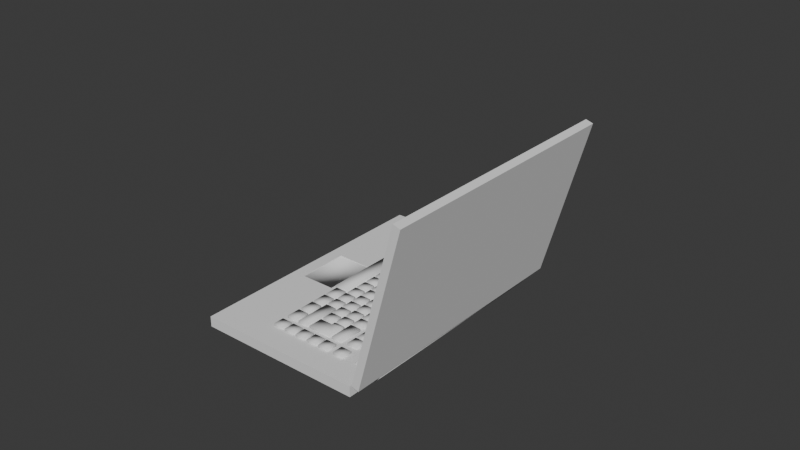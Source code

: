 # Source: laptop1.blend  (saved by Blender 4.0.36; exported with 4.5.12 LTS)
import bpy
from mathutils import Matrix  # noqa: F401  (used for matrix-valued properties, if any)

bpy.ops.wm.read_factory_settings(use_empty=True)
scene = bpy.context.scene
scene.name = 'Scene'

# ---- collections
col_collection = bpy.data.collections.new('Collection'); scene.collection.children.link(col_collection)

# ---- world
world_world = bpy.data.worlds.new('World'); scene.world = world_world
world_world.use_nodes = True; world_world.node_tree.nodes.clear()
_N = world_world.node_tree.nodes; _L = world_world.node_tree.links
n0 = _N.new('ShaderNodeOutputWorld'); n0.name = 'World Output'; n0.location = (300, 300)
n1 = _N.new('ShaderNodeBackground'); n1.name = 'Background'; n1.location = (10, 300)
n1.inputs[0].default_value = (0.05088, 0.05088, 0.05088, 1.0)
_L.new(n1.outputs[0], n0.inputs[0])
n0.is_active_output = True
world_world.color = (0.05088, 0.05088, 0.05088)
world_world.use_sun_shadow = False
world_world.sun_shadow_jitter_overblur = 0.0

# ---- meshes
me_plane_031 = bpy.data.meshes.new('Plane.031')
me_plane_031.from_pydata([(0.4436, -1.024, -0.2888), (1.032, 0.4246, -0.2888), (-0.475, -0.6507, -0.2888), (0.1132, 0.7977, -0.2888), (0.4436, -1.024, -0.2271), (1.032, 0.4246, -0.2271), (-0.475, -0.6507, -0.2271), (0.1132, 0.7977, -0.2271), (-0.728, -0.548, 0.7363), (-0.1398, 0.9004, 0.7363), (-0.4865, -0.6461, -0.2203), (0.1018, 0.8023, -0.2203), (-0.768, -0.5318, 0.7233), (-0.1797, 0.9166, 0.7233), (-0.5264, -0.6298, -0.2333), (0.06179, 0.8186, -0.2333), (0.1546, -0.9064, -0.2271), (0.7428, 0.542, -0.2271), (0.5292, 0.01598, -0.2271), (0.8182, -0.1014, -0.2271), (0.6572, -0.4978, -0.2271), (0.3682, -0.3804, -0.2271), (0.4128, -0.3341, -0.2271), (0.5289, -0.04835, -0.2271), (0.7258, -0.1283, -0.2271), (0.6097, -0.4141, -0.2271), (0.4128, -0.3341, -0.2323), (0.5289, -0.04835, -0.2323), (0.7258, -0.1283, -0.2323), (0.6097, -0.4141, -0.2323), (-0.4295, -0.489, -0.2085), (0.03306, 0.65, -0.2085), (-0.4645, -0.4748, -0.2259), (-0.001916, 0.6642, -0.2259), (-0.4179, -0.4937, -0.2358), (0.0447, 0.6453, -0.2358), (-0.4529, -0.4795, -0.2532), (0.009722, 0.6595, -0.2532), (-0.4128, -0.4958, -0.2421), (0.04982, 0.6432, -0.2421), (-0.4288, -0.4893, -0.2799), (0.03374, 0.6497, -0.2799), (-0.3934, -0.5036, -0.2455), (0.06917, 0.6353, -0.2455), (-0.3904, -0.5049, -0.2869), (0.07219, 0.6341, -0.2869), (-0.1314, 0.8617, 0.6517), (-0.695, -0.5261, 0.6517), (0.06811, 0.7807, -0.1337), (-0.4955, -0.6071, -0.1337), (0.07374, 0.2121, -0.2598), (-0.02922, -0.04142, -0.2598), (-0.004398, 0.0197, -0.2598), (0.05672, -0.005122, -0.2598), (0.0319, -0.06624, -0.2598), (0.1641, 0.2593, -0.2598), (0.1889, 0.3205, -0.2598), (0.1278, 0.3453, -0.2598), (0.103, 0.2842, -0.2598), (0.2182, 0.3925, -0.2598), (0.1934, 0.3314, -0.2598), (0.1323, 0.3562, -0.2598), (0.1571, 0.4173, -0.2598), (0.2227, 0.4035, -0.2598), (0.2475, 0.4646, -0.2598), (0.2269, 0.5892, -0.2598), (0.2021, 0.5281, -0.2598), (0.288, 0.5644, -0.2598), (0.1615, 0.4283, -0.2598), (0.1864, 0.4894, -0.2598), (0.2632, 0.5033, -0.2598), (-0.03367, -0.05237, -0.2598), (-0.05849, -0.1135, -0.2598), (0.002627, -0.1383, -0.2598), (5.102e-05, 0.03065, -0.2598), (0.02487, 0.09177, -0.2598), (0.09044, 0.0779, -0.2598), (0.1153, 0.139, -0.2598), (0.09856, 0.2732, -0.2598), (0.1597, 0.2484, -0.2598), (0.1349, 0.1873, -0.2598), (0.08599, 0.06695, -0.2598), (0.06117, 0.005832, -0.2598), (-0.1874, -0.6062, -0.2598), (-0.1626, -0.5451, -0.2598), (0.02932, 0.1027, -0.2598), (0.05414, 0.1638, -0.2598), (-0.2485, -0.5814, -0.2598), (-0.2237, -0.5203, -0.2598), (-0.1659, -0.3779, -0.2598), (-0.1907, -0.4391, -0.2598), (-0.1048, -0.4028, -0.2598), (-0.1296, -0.4639, -0.2598), (-0.1003, -0.3918, -0.2598), (-0.07551, -0.3307, -0.2598), (-0.1366, -0.3059, -0.2598), (-0.1614, -0.367, -0.2598), (-0.04624, -0.2586, -0.2598), (-0.07106, -0.3197, -0.2598), (-0.1322, -0.2949, -0.2598), (-0.1074, -0.2338, -0.2598), (-0.04179, -0.2477, -0.2598), (-0.01697, -0.1866, -0.2598), (0.02745, -0.07719, -0.2598), (-0.1029, -0.2229, -0.2598), (-0.07809, -0.1617, -0.2598), (-0.06815, -0.5834, -0.2598), (-0.1541, -0.6197, -0.2598), (-0.1293, -0.5586, -0.2598), (0.07883, -0.4322, -0.2598), (-0.04146, -0.3424, -0.2598), (-0.06628, -0.4035, -0.2598), (0.01966, -0.3672, -0.2598), (-0.09297, -0.6446, -0.2598), (-0.0637, -0.5725, -0.2598), (-0.03888, -0.5114, -0.2598), (-0.1, -0.4866, -0.2598), (-0.1248, -0.5477, -0.2598), (-0.009614, -0.4393, -0.2598), (-0.03443, -0.5004, -0.2598), (-0.09555, -0.4756, -0.2598), (-0.07073, -0.4145, -0.2598), (-0.005165, -0.4284, -0.2598), (-0.03638, -0.5405, -0.2598), (-0.01156, -0.4794, -0.2598), (0.0241, -0.3563, -0.2598), (0.04893, -0.2952, -0.2598), (-0.01219, -0.2703, -0.2598), (-0.03701, -0.3315, -0.2598), (0.0782, -0.2231, -0.2598), (0.05337, -0.2842, -0.2598), (-0.007741, -0.2594, -0.2598), (0.01708, -0.1983, -0.2598), (0.08264, -0.2121, -0.2598), (0.04956, -0.5043, -0.2598), (0.02473, -0.5654, -0.2598), (-0.01954, -0.6744, -0.2598), (0.1081, -0.3601, -0.2598), (0.02216, -0.3964, -0.2598), (0.04698, -0.3353, -0.2598), (0.1705, 0.004064, -0.2598), (0.1075, -0.151, -0.2598), (0.02153, -0.1873, -0.2598), (0.04635, -0.1262, -0.2598), (0.1342, 0.09, -0.2598), (0.1093, 0.02889, -0.2598), (0.1953, 0.06518, -0.2598), (0.1119, -0.1401, -0.2598), (0.1367, -0.07896, -0.2598), (0.07562, -0.05414, -0.2598), (0.0508, -0.1153, -0.2598), (0.166, -0.00689, -0.2598), (0.1412, -0.06801, -0.2598), (0.08007, -0.04318, -0.2598), (0.1049, 0.01793, -0.2598), (-0.04083, -0.5515, -0.2598), (-0.08066, -0.6496, -0.2598), (0.02029, -0.5763, -0.2598), (0.1997, 0.07613, -0.2598), (0.2245, 0.1372, -0.2598), (0.1634, 0.1621, -0.2598), (0.1386, 0.101, -0.2598), (0.2538, 0.2093, -0.2598), (0.229, 0.1482, -0.2598), (0.1679, 0.173, -0.2598), (0.1927, 0.2341, -0.2598), (0.2583, 0.2203, -0.2598), (0.2831, 0.2814, -0.2598), (0.1971, 0.2451, -0.2598), (0.222, 0.3062, -0.2598), (0.054, -0.4933, -0.2598), (-0.007111, -0.4685, -0.2598), (0.01771, -0.4074, -0.2598), (0.08327, -0.4212, -0.2598), (0.1125, -0.3492, -0.2598), (0.1374, -0.288, -0.2598), (0.07625, -0.2632, -0.2598), (0.05143, -0.3243, -0.2598), (0.1666, -0.216, -0.2598), (0.1418, -0.2771, -0.2598), (0.0807, -0.2523, -0.2598), (0.1055, -0.1912, -0.2598), (0.1711, -0.205, -0.2598), (0.2589, 0.01119, -0.2598), (0.1959, -0.1439, -0.2598), (0.11, -0.1802, -0.2598), (0.1348, -0.1191, -0.2598), (0.2226, 0.09713, -0.2598), (0.1978, 0.03601, -0.2598), (0.2837, 0.07231, -0.2598), (0.2004, -0.1329, -0.2598), (0.2252, -0.07183, -0.2598), (0.1641, -0.04701, -0.2598), (0.1392, -0.1081, -0.2598), (0.2544, 0.0002376, -0.2598), (0.2296, -0.06088, -0.2598), (0.1685, -0.03606, -0.2598), (0.1933, 0.02506, -0.2598), (0.2882, 0.08326, -0.2598), (0.313, 0.1444, -0.2598), (0.2519, 0.1692, -0.2598), (0.227, 0.1081, -0.2598), (0.3423, 0.2164, -0.2598), (0.3174, 0.1553, -0.2598), (0.2563, 0.1802, -0.2598), (0.2811, 0.2413, -0.2598), (0.3467, 0.2274, -0.2598), (0.2856, 0.2522, -0.2598), (0.3104, 0.3133, -0.2598), (0.1587, -0.446, -0.2598), (0.04345, -0.5544, -0.2598), (0.06827, -0.4933, -0.2598), (0.1294, -0.5181, -0.2598), (0.1046, -0.5792, -0.2598), (0.05381, -0.7042, -0.2598), (0.1879, -0.3739, -0.2598), (0.102, -0.4102, -0.2598), (0.1268, -0.3491, -0.2598), (0.039, -0.5653, -0.2598), (-0.007309, -0.6794, -0.2598), (0.1001, -0.5901, -0.2598), (0.491, 0.3724, -0.2598), (0.4578, 0.2905, -0.2598), (0.3233, 0.3451, -0.2598), (0.3566, 0.427, -0.2598), (0.3149, 0.3243, -0.2598), (0.3844, 0.3203, -0.2598), (0.4177, 0.4022, -0.2598), (0.376, 0.2995, -0.2598), (0.1338, -0.5071, -0.2598), (0.07272, -0.4823, -0.2598), (0.09754, -0.4212, -0.2598), (0.1631, -0.435, -0.2598), (0.1924, -0.363, -0.2598), (0.2172, -0.3019, -0.2598), (0.1561, -0.277, -0.2598), (0.1313, -0.3382, -0.2598), (0.2465, -0.2298, -0.2598), (0.2216, -0.2909, -0.2598), (0.1605, -0.2661, -0.2598), (0.1854, -0.205, -0.2598), (0.2509, -0.2188, -0.2598), (0.3387, -0.002631, -0.2598), (0.2757, -0.1577, -0.2598), (0.1898, -0.194, -0.2598), (0.2146, -0.1329, -0.2598), (0.3024, 0.08331, -0.2598), (0.2776, 0.02219, -0.2598), (0.3635, 0.05848, -0.2598), (0.2802, -0.1468, -0.2598), (0.305, -0.08565, -0.2598), (0.2439, -0.06083, -0.2598), (0.2191, -0.1219, -0.2598), (0.3343, -0.01359, -0.2598), (0.3095, -0.0747, -0.2598), (0.2483, -0.04988, -0.2598), (0.2732, 0.01124, -0.2598), (0.368, 0.06944, -0.2598), (0.3928, 0.1306, -0.2598), (0.3317, 0.1554, -0.2598), (0.3069, 0.09426, -0.2598), (0.4221, 0.2026, -0.2598), (0.3973, 0.1415, -0.2598), (0.3361, 0.1663, -0.2598), (0.361, 0.2274, -0.2598), (0.4265, 0.2136, -0.2598), (0.4514, 0.2747, -0.2598), (0.3654, 0.2384, -0.2598), (0.3902, 0.2995, -0.2598), (0.2443, -0.4455, -0.2598), (0.1291, -0.5539, -0.2598), (0.1539, -0.4928, -0.2598), (0.215, -0.5176, -0.2598), (0.1902, -0.5787, -0.2598), (0.1271, -0.734, -0.2598), (0.2735, -0.3735, -0.2598), (0.1876, -0.4098, -0.2598), (0.2124, -0.3486, -0.2598), (0.1246, -0.5649, -0.2598), (0.06601, -0.7091, -0.2598), (0.1857, -0.5897, -0.2598), (0.2194, -0.5066, -0.2598), (0.1583, -0.4818, -0.2598), (0.1831, -0.4207, -0.2598), (0.2487, -0.4346, -0.2598), (0.278, -0.3625, -0.2598), (0.3028, -0.3014, -0.2598), (0.2417, -0.2766, -0.2598), (0.2169, -0.3377, -0.2598), (0.3321, -0.2293, -0.2598), (0.3073, -0.2904, -0.2598), (0.2461, -0.2656, -0.2598), (0.271, -0.2045, -0.2598), (0.3365, -0.2184, -0.2598), (0.4243, -0.00216, -0.2598), (0.3613, -0.1573, -0.2598), (0.2754, -0.1935, -0.2598), (0.3002, -0.1324, -0.2598), (0.388, 0.08378, -0.2598), (0.3632, 0.02266, -0.2598), (0.4492, 0.05896, -0.2598), (0.3658, -0.1463, -0.2598), (0.3906, -0.08518, -0.2598), (0.3295, -0.06036, -0.2598), (0.3047, -0.1215, -0.2598), (0.4199, -0.01311, -0.2598), (0.3951, -0.07423, -0.2598), (0.3339, -0.04941, -0.2598), (0.3588, 0.01171, -0.2598), (0.4536, 0.06991, -0.2598), (0.4784, 0.131, -0.2598), (0.4173, 0.1558, -0.2598), (0.3925, 0.09473, -0.2598), (0.5643, 0.3425, -0.2598), (0.4829, 0.142, -0.2598), (0.4218, 0.1668, -0.2598), (0.5032, 0.3673, -0.2598), (0.3715, 0.2885, -0.2598), (0.3441, 0.4319, -0.2598), (0.2886, 0.2953, -0.2598), (0.2275, 0.3201, -0.2598), (0.283, 0.4567, -0.2598), (0.4683, 0.4912, -0.2598), (0.3212, 0.5509, -0.2598), (0.2964, 0.4898, -0.2598), (0.3823, 0.5261, -0.2598), (0.3575, 0.465, -0.2598), (0.5418, 0.4613, -0.2598), (0.517, 0.4002, -0.2598), (0.6029, 0.4365, -0.2598), (0.5781, 0.3754, -0.2598), (0.4683, 0.4912, -0.2134), (0.3948, 0.521, -0.2598), (0.4559, 0.4962, -0.2598), (0.2685, -0.5962, -0.2598), (0.1758, -0.6492, -0.2598), (0.2074, -0.5714, -0.2598), (0.2369, -0.674, -0.2598), (0.2004, -0.7637, -0.2598), (0.1709, -0.6612, -0.2598), (0.1393, -0.7389, -0.2598), (0.232, -0.686, -0.2598), (0.3052, -0.5058, -0.2598), (0.2125, -0.5587, -0.2598), (0.2441, -0.481, -0.2598), (0.2736, -0.5836, -0.2598), (0.5089, -0.0611, -0.2598), (0.2487, -0.4696, -0.2598), (0.428, -0.02823, -0.2598), (0.3296, -0.5025, -0.2598), (0.5621, 0.1268, -0.2598), (0.4694, 0.07389, -0.2598), (0.501, 0.1516, -0.2598), (0.5306, 0.04907, -0.2598), (0.4941, -0.04069, -0.2598), (0.4646, 0.06189, -0.2598), (0.433, -0.01587, -0.2598), (0.5257, 0.03707, -0.2598), (0.5989, 0.2172, -0.2598), (0.5062, 0.1643, -0.2598), (0.5377, 0.2421, -0.2598), (0.5673, 0.1395, -0.2598), (0.6376, 0.3127, -0.2598), (0.5444, 0.2586, -0.2598), (0.5765, 0.3375, -0.2598), (0.6055, 0.2337, -0.2598), (0.5046, 0.4052, -0.2134), (0.5418, 0.4613, -0.2134), (0.517, 0.4002, -0.2134), (0.6029, 0.4365, -0.2134), (0.5781, 0.3754, -0.2134), (0.5294, 0.4663, -0.2134), (0.6146, 0.4297, -0.2598), (0.5898, 0.3686, -0.2598), (0.6758, 0.4049, -0.2598), (0.6509, 0.3438, -0.2598), (0.4435, 0.4301, -0.2134), (0.07374, 0.2121, -0.2134), (-0.02922, -0.04142, -0.2134), (-0.004398, 0.0197, -0.2134), (0.05672, -0.005122, -0.2134), (0.0319, -0.06624, -0.2134), (0.1641, 0.2593, -0.2134), (0.1889, 0.3205, -0.2134), (0.1278, 0.3453, -0.2134), (0.103, 0.2842, -0.2134), (0.2182, 0.3925, -0.2134), (0.1934, 0.3314, -0.2134), (0.1323, 0.3562, -0.2134), (0.1571, 0.4173, -0.2134), (0.2227, 0.4035, -0.2134), (0.2475, 0.4646, -0.2134), (0.2269, 0.5892, -0.2134), (0.2021, 0.5281, -0.2134), (0.288, 0.5644, -0.2134), (0.1615, 0.4283, -0.2134), (0.1864, 0.4894, -0.2134), (0.2632, 0.5033, -0.2134), (-0.03367, -0.05237, -0.2134), (-0.05849, -0.1135, -0.2134), (0.002627, -0.1383, -0.2134), (5.102e-05, 0.03065, -0.2134), (0.02487, 0.09177, -0.2134), (0.09044, 0.0779, -0.2134), (0.1153, 0.139, -0.2134), (0.09856, 0.2732, -0.2134), (0.1597, 0.2484, -0.2134), (0.1349, 0.1873, -0.2134), (0.08599, 0.06695, -0.2134), (0.06117, 0.005832, -0.2134), (-0.1874, -0.6062, -0.2134), (-0.1626, -0.5451, -0.2134), (0.02932, 0.1027, -0.2134), (0.05414, 0.1638, -0.2134), (-0.2485, -0.5814, -0.2134), (-0.2237, -0.5203, -0.2134), (-0.1659, -0.3779, -0.2134), (-0.1907, -0.4391, -0.2134), (-0.1048, -0.4028, -0.2134), (-0.1296, -0.4639, -0.2134), (-0.1003, -0.3918, -0.2134), (-0.07551, -0.3307, -0.2134), (-0.1366, -0.3059, -0.2134), (-0.1614, -0.367, -0.2134), (-0.04624, -0.2586, -0.2134), (-0.07106, -0.3197, -0.2134), (-0.1322, -0.2949, -0.2134), (-0.1074, -0.2338, -0.2134), (-0.04179, -0.2477, -0.2134), (-0.01697, -0.1866, -0.2134), (0.02745, -0.07719, -0.2134), (-0.1029, -0.2229, -0.2134), (-0.07809, -0.1617, -0.2134), (-0.06815, -0.5834, -0.2134), (-0.1541, -0.6197, -0.2134), (-0.1293, -0.5586, -0.2134), (0.07883, -0.4322, -0.2134), (-0.04146, -0.3424, -0.2134), (-0.06628, -0.4035, -0.2134), (0.01966, -0.3672, -0.2134), (-0.09297, -0.6446, -0.2134), (-0.0637, -0.5725, -0.2134), (-0.03888, -0.5114, -0.2134), (-0.1, -0.4866, -0.2134), (-0.1248, -0.5477, -0.2134), (-0.009614, -0.4393, -0.2134), (-0.03443, -0.5004, -0.2134), (-0.09555, -0.4756, -0.2134), (-0.07073, -0.4145, -0.2134), (-0.005165, -0.4284, -0.2134), (-0.03638, -0.5405, -0.2134), (-0.01156, -0.4794, -0.2134), (0.0241, -0.3563, -0.2134), (0.04893, -0.2952, -0.2134), (-0.01219, -0.2703, -0.2134), (-0.03701, -0.3315, -0.2134), (0.0782, -0.2231, -0.2134), (0.05337, -0.2842, -0.2134), (-0.007741, -0.2594, -0.2134), (0.01708, -0.1983, -0.2134), (0.08264, -0.2121, -0.2134), (0.04956, -0.5043, -0.2134), (0.02473, -0.5654, -0.2134), (-0.01954, -0.6744, -0.2134), (0.1081, -0.3601, -0.2134), (0.02216, -0.3964, -0.2134), (0.04698, -0.3353, -0.2134), (0.1705, 0.004064, -0.2134), (0.1075, -0.151, -0.2134), (0.02153, -0.1873, -0.2134), (0.04635, -0.1262, -0.2134), (0.1342, 0.09, -0.2134), (0.1093, 0.02889, -0.2134), (0.1953, 0.06518, -0.2134), (0.1119, -0.1401, -0.2134), (0.1367, -0.07896, -0.2134), (0.07562, -0.05414, -0.2134), (0.0508, -0.1153, -0.2134), (0.166, -0.00689, -0.2134), (0.1412, -0.06801, -0.2134), (0.08007, -0.04318, -0.2134), (0.1049, 0.01793, -0.2134), (-0.04083, -0.5515, -0.2134), (-0.08066, -0.6496, -0.2134), (0.02029, -0.5763, -0.2134), (0.1997, 0.07613, -0.2134), (0.2245, 0.1372, -0.2134), (0.1634, 0.1621, -0.2134), (0.1386, 0.101, -0.2134), (0.2538, 0.2093, -0.2134), (0.229, 0.1482, -0.2134), (0.1679, 0.173, -0.2134), (0.1927, 0.2341, -0.2134), (0.2583, 0.2203, -0.2134), (0.2831, 0.2814, -0.2134), (0.1971, 0.2451, -0.2134), (0.222, 0.3062, -0.2134), (0.054, -0.4933, -0.2134), (-0.007111, -0.4685, -0.2134), (0.01771, -0.4074, -0.2134), (0.08327, -0.4212, -0.2134), (0.1125, -0.3492, -0.2134), (0.1374, -0.288, -0.2134), (0.07625, -0.2632, -0.2134), (0.05143, -0.3243, -0.2134), (0.1666, -0.216, -0.2134), (0.1418, -0.2771, -0.2134), (0.0807, -0.2523, -0.2134), (0.1055, -0.1912, -0.2134), (0.1711, -0.205, -0.2134), (0.2589, 0.01119, -0.2134), (0.1959, -0.1439, -0.2134), (0.11, -0.1802, -0.2134), (0.1348, -0.1191, -0.2134), (0.2226, 0.09713, -0.2134), (0.1978, 0.03601, -0.2134), (0.2837, 0.07231, -0.2134), (0.2004, -0.1329, -0.2134), (0.2252, -0.07183, -0.2134), (0.1641, -0.04701, -0.2134), (0.1392, -0.1081, -0.2134), (0.2544, 0.0002376, -0.2134), (0.2296, -0.06088, -0.2134), (0.1685, -0.03606, -0.2134), (0.1933, 0.02506, -0.2134), (0.2882, 0.08326, -0.2134), (0.313, 0.1444, -0.2134), (0.2519, 0.1692, -0.2134), (0.227, 0.1081, -0.2134), (0.3423, 0.2164, -0.2134), (0.3174, 0.1553, -0.2134), (0.2563, 0.1802, -0.2134), (0.2811, 0.2413, -0.2134), (0.3467, 0.2274, -0.2134), (0.2856, 0.2522, -0.2134), (0.3104, 0.3133, -0.2134), (0.1587, -0.446, -0.2134), (0.04345, -0.5544, -0.2134), (0.06827, -0.4933, -0.2134), (0.1294, -0.5181, -0.2134), (0.1046, -0.5792, -0.2134), (0.05381, -0.7042, -0.2134), (0.1879, -0.3739, -0.2134), (0.102, -0.4102, -0.2134), (0.1268, -0.3491, -0.2134), (0.039, -0.5653, -0.2134), (-0.007309, -0.6794, -0.2134), (0.1001, -0.5901, -0.2134), (0.491, 0.3724, -0.2134), (0.4578, 0.2905, -0.2134), (0.3233, 0.3451, -0.2134), (0.3566, 0.427, -0.2134), (0.3149, 0.3243, -0.2134), (0.3844, 0.3203, -0.2134), (0.4177, 0.4022, -0.2134), (0.376, 0.2995, -0.2134), (0.1338, -0.5071, -0.2134), (0.07272, -0.4823, -0.2134), (0.09754, -0.4212, -0.2134), (0.1631, -0.435, -0.2134), (0.1924, -0.363, -0.2134), (0.2172, -0.3019, -0.2134), (0.1561, -0.277, -0.2134), (0.1313, -0.3382, -0.2134), (0.2465, -0.2298, -0.2134), (0.2216, -0.2909, -0.2134), (0.1605, -0.2661, -0.2134), (0.1854, -0.205, -0.2134), (0.2509, -0.2188, -0.2134), (0.3387, -0.002631, -0.2134), (0.2757, -0.1577, -0.2134), (0.1898, -0.194, -0.2134), (0.2146, -0.1329, -0.2134), (0.3024, 0.08331, -0.2134), (0.2776, 0.02219, -0.2134), (0.3635, 0.05848, -0.2134), (0.2802, -0.1468, -0.2134), (0.305, -0.08565, -0.2134), (0.2439, -0.06083, -0.2134), (0.2191, -0.1219, -0.2134), (0.3343, -0.01359, -0.2134), (0.3095, -0.0747, -0.2134), (0.2483, -0.04988, -0.2134), (0.2732, 0.01124, -0.2134), (0.368, 0.06944, -0.2134), (0.3928, 0.1306, -0.2134), (0.3317, 0.1554, -0.2134), (0.3069, 0.09426, -0.2134), (0.4221, 0.2026, -0.2134), (0.3973, 0.1415, -0.2134), (0.3361, 0.1663, -0.2134), (0.361, 0.2274, -0.2134), (0.4265, 0.2136, -0.2134), (0.4514, 0.2747, -0.2134), (0.3654, 0.2384, -0.2134), (0.3902, 0.2995, -0.2134), (0.2443, -0.4455, -0.2134), (0.1291, -0.5539, -0.2134), (0.1539, -0.4928, -0.2134), (0.215, -0.5176, -0.2134), (0.1902, -0.5787, -0.2134), (0.1271, -0.734, -0.2134), (0.2735, -0.3735, -0.2134), (0.1876, -0.4098, -0.2134), (0.2124, -0.3486, -0.2134), (0.1246, -0.5649, -0.2134), (0.06601, -0.7091, -0.2134), (0.1857, -0.5897, -0.2134), (0.2194, -0.5066, -0.2134), (0.1583, -0.4818, -0.2134), (0.1831, -0.4207, -0.2134), (0.2487, -0.4346, -0.2134), (0.278, -0.3625, -0.2134), (0.3028, -0.3014, -0.2134), (0.2417, -0.2766, -0.2134), (0.2169, -0.3377, -0.2134), (0.3321, -0.2293, -0.2134), (0.3073, -0.2904, -0.2134), (0.2461, -0.2656, -0.2134), (0.271, -0.2045, -0.2134), (0.3365, -0.2184, -0.2134), (0.4243, -0.00216, -0.2134), (0.3613, -0.1573, -0.2134), (0.2754, -0.1935, -0.2134), (0.3002, -0.1324, -0.2134), (0.388, 0.08378, -0.2134), (0.3632, 0.02266, -0.2134), (0.4492, 0.05896, -0.2134), (0.3658, -0.1463, -0.2134), (0.3906, -0.08518, -0.2134), (0.3295, -0.06036, -0.2134), (0.3047, -0.1215, -0.2134), (0.4199, -0.01311, -0.2134), (0.3951, -0.07423, -0.2134), (0.3339, -0.04941, -0.2134), (0.3588, 0.01171, -0.2134), (0.4536, 0.06991, -0.2134), (0.4784, 0.131, -0.2134), (0.4173, 0.1558, -0.2134), (0.3925, 0.09473, -0.2134), (0.5643, 0.3425, -0.2134), (0.4829, 0.142, -0.2134), (0.4218, 0.1668, -0.2134), (0.5032, 0.3673, -0.2134), (0.3715, 0.2885, -0.2134), (0.3441, 0.4319, -0.2134), (0.2886, 0.2953, -0.2134), (0.2275, 0.3201, -0.2134), (0.283, 0.4567, -0.2134), (0.5046, 0.4052, -0.2598), (0.5294, 0.4663, -0.2598), (0.3212, 0.5509, -0.2134), (0.2964, 0.4898, -0.2134), (0.3823, 0.5261, -0.2134), (0.3575, 0.465, -0.2134), (0.4435, 0.4301, -0.2598), (0.3948, 0.521, -0.2134), (0.3699, 0.4599, -0.2134), (0.4559, 0.4962, -0.2134), (0.4311, 0.4351, -0.2134), (0.2685, -0.5962, -0.2134), (0.1758, -0.6492, -0.2134), (0.2074, -0.5714, -0.2134), (0.2369, -0.674, -0.2134), (0.2004, -0.7637, -0.2134), (0.1709, -0.6612, -0.2134), (0.1393, -0.7389, -0.2134), (0.232, -0.686, -0.2134), (0.3052, -0.5058, -0.2134), (0.2125, -0.5587, -0.2134), (0.2441, -0.481, -0.2134), (0.2736, -0.5836, -0.2134), (0.5089, -0.0611, -0.2134), (0.2487, -0.4696, -0.2134), (0.428, -0.02823, -0.2134), (0.3296, -0.5025, -0.2134), (0.5621, 0.1268, -0.2134), (0.4694, 0.07389, -0.2134), (0.501, 0.1516, -0.2134), (0.5306, 0.04907, -0.2134), (0.4941, -0.04069, -0.2134), (0.4646, 0.06189, -0.2134), (0.433, -0.01587, -0.2134), (0.5257, 0.03707, -0.2134), (0.5989, 0.2172, -0.2134), (0.5062, 0.1643, -0.2134), (0.5377, 0.2421, -0.2134), (0.5673, 0.1395, -0.2134), (0.6376, 0.3127, -0.2134), (0.5444, 0.2586, -0.2134), (0.5765, 0.3375, -0.2134), (0.6055, 0.2337, -0.2134), (0.4311, 0.4351, -0.2598), (0.3699, 0.4599, -0.2598), (0.6146, 0.4297, -0.2134), (0.5898, 0.3686, -0.2134), (0.6758, 0.4049, -0.2134), (0.6509, 0.3438, -0.2134), (0.1025, 0.6193, -0.2409), (0.1272, 0.6297, -0.2409), (0.12, 0.6122, -0.2598), (0.09193, 0.5932, -0.2409), (0.1095, 0.5861, -0.2598), (0.1023, 0.5686, -0.2409), (0.1532, 0.6191, -0.2409), (0.1636, 0.5945, -0.2409), (0.1461, 0.6016, -0.2598), (0.153, 0.5684, -0.2409), (0.1284, 0.558, -0.2409), (0.1355, 0.5755, -0.2598), (0.1025, 0.6193, -0.2323), (0.12, 0.6122, -0.2134), (0.1272, 0.6297, -0.2323), (0.09193, 0.5932, -0.2323), (0.1023, 0.5686, -0.2323), (0.1095, 0.5861, -0.2134), (0.1532, 0.6191, -0.2323), (0.1461, 0.6016, -0.2134), (0.1636, 0.5945, -0.2323), (0.153, 0.5684, -0.2323), (0.1355, 0.5755, -0.2134), (0.1284, 0.558, -0.2323)], [], [(1, 0, 2, 3), (5, 17, 18, 19), (2, 6, 7, 3), (0, 4, 16, 6, 2), (1, 5, 19, 20, 4, 0), (3, 7, 17, 5, 1), (9, 46, 48, 11), (13, 15, 14, 12), (10, 14, 15, 11), (8, 12, 14, 10), (9, 13, 12, 8), (11, 15, 13, 9), (17, 7, 6, 16, 21, 18), (20, 25, 22, 21), (21, 16, 4, 20), (23, 27, 28, 24), (19, 24, 25, 20), (18, 23, 24, 19), (21, 22, 23, 18), (27, 26, 29, 28), (24, 28, 29, 25), (22, 26, 27, 23), (25, 29, 26, 22), (30, 31, 33, 32), (35, 39, 41, 37), (31, 35, 37, 33), (30, 34, 35, 31), (32, 36, 34, 30), (33, 37, 36, 32), (40, 44, 42, 38), (34, 38, 39, 35), (36, 40, 38, 34), (37, 41, 40, 36), (42, 44, 45, 43), (41, 45, 44, 40), (39, 43, 45, 41), (38, 42, 43, 39), (11, 48, 49, 10), (10, 49, 47, 8), (8, 47, 46, 9), (80, 50, 78, 79), (54, 51, 52, 53), (55, 58, 57, 56), (327, 367, 369, 329), (60, 61, 62, 59), (329, 369, 370, 330), (63, 68, 69, 64), (70, 66, 65, 67), (73, 72, 71, 103), (82, 74, 75, 81), (76, 85, 86, 77), (83, 87, 88, 84), (92, 90, 89, 91), (93, 96, 95, 94), (98, 99, 100, 97), (101, 104, 105, 102), (113, 107, 108, 106), (122, 111, 110, 112), (114, 117, 116, 115), (119, 120, 121, 118), (135, 123, 124, 134), (125, 128, 127, 126), (130, 131, 132, 129), (133, 142, 143, 141), (173, 138, 139, 137), (140, 145, 144, 146), (147, 150, 149, 148), (152, 153, 154, 151), (136, 156, 155, 157), (158, 161, 160, 159), (163, 164, 165, 162), (166, 168, 169, 167), (170, 171, 172, 109), (174, 177, 176, 175), (179, 180, 181, 178), (182, 185, 186, 184), (183, 188, 187, 189), (190, 193, 192, 191), (195, 196, 197, 194), (198, 201, 200, 199), (203, 204, 205, 202), (206, 207, 208, 317), (213, 210, 211, 212), (232, 216, 217, 215), (214, 219, 218, 220), (226, 223, 224, 227), (226, 227, 221, 222), (228, 225, 223, 226), (229, 230, 231, 209), (233, 236, 235, 234), (238, 239, 240, 237), (241, 244, 245, 243), (242, 247, 246, 248), (249, 252, 251, 250), (254, 255, 256, 253), (257, 260, 259, 258), (262, 263, 264, 261), (265, 267, 268, 266), (273, 270, 271, 272), (284, 276, 277, 275), (274, 279, 278, 280), (281, 282, 283, 269), (285, 288, 287, 286), (290, 291, 292, 289), (293, 296, 297, 295), (294, 299, 298, 300), (301, 304, 303, 302), (306, 307, 308, 305), (309, 312, 311, 310), (314, 315, 316, 313), (319, 320, 321, 318), (650, 371, 366, 649), (322, 331, 371, 650), (326, 324, 323, 325), (692, 659, 657, 693), (333, 658, 659, 692), (692, 693, 332, 333), (337, 335, 336, 334), (338, 340, 339, 341), (345, 343, 344, 342), (349, 347, 348, 346), (353, 351, 352, 350), (354, 356, 355, 357), (361, 359, 360, 358), (365, 363, 364, 362), (693, 657, 656, 332), (375, 373, 372, 374), (407, 406, 405, 377), (381, 380, 379, 378), (382, 383, 384, 385), (387, 386, 389, 388), (390, 391, 396, 395), (397, 394, 392, 393), (400, 430, 398, 399), (409, 408, 402, 401), (403, 404, 413, 412), (410, 411, 415, 414), (419, 418, 416, 417), (420, 421, 422, 423), (425, 424, 427, 426), (428, 429, 432, 431), (440, 433, 435, 434), (449, 439, 437, 438), (441, 442, 443, 444), (446, 445, 448, 447), (462, 461, 451, 450), (452, 453, 454, 455), (457, 456, 459, 458), (460, 468, 470, 469), (500, 464, 466, 465), (467, 473, 471, 472), (474, 475, 476, 477), (479, 478, 481, 480), (463, 484, 482, 483), (485, 486, 487, 488), (490, 489, 492, 491), (493, 494, 496, 495), (497, 436, 499, 498), (501, 502, 503, 504), (506, 505, 508, 507), (509, 511, 513, 512), (510, 516, 514, 515), (517, 518, 519, 520), (522, 521, 524, 523), (525, 526, 527, 528), (530, 529, 532, 531), (533, 644, 535, 534), (540, 539, 538, 537), (559, 542, 544, 543), (541, 547, 545, 546), (553, 554, 551, 550), (553, 549, 548, 554), (555, 553, 550, 552), (556, 536, 558, 557), (560, 561, 562, 563), (565, 564, 567, 566), (568, 570, 572, 571), (569, 575, 573, 574), (576, 577, 578, 579), (581, 580, 583, 582), (584, 585, 586, 587), (589, 588, 591, 590), (592, 593, 595, 594), (600, 599, 598, 597), (611, 602, 604, 603), (601, 607, 605, 606), (608, 596, 610, 609), (612, 613, 614, 615), (617, 616, 619, 618), (620, 622, 624, 623), (621, 627, 625, 626), (628, 629, 630, 631), (633, 632, 635, 634), (636, 637, 638, 639), (641, 640, 643, 642), (646, 645, 648, 647), (654, 653, 651, 652), (659, 658, 656, 657), (663, 660, 662, 661), (664, 667, 665, 666), (671, 668, 670, 669), (675, 672, 674, 673), (679, 676, 678, 677), (680, 683, 681, 682), (687, 684, 686, 685), (691, 688, 690, 689), (330, 370, 368, 328), (697, 696, 694, 695), (366, 371, 331, 376), (259, 586, 585, 258), (358, 684, 687, 361), (258, 585, 584, 257), (361, 687, 685, 359), (250, 577, 576, 249), (363, 689, 690, 364), (251, 578, 577, 250), (364, 690, 688, 362), (246, 573, 575, 248), (362, 688, 691, 365), (247, 574, 573, 246), (365, 691, 689, 363), (254, 581, 582, 255), (255, 582, 583, 256), (249, 576, 579, 252), (252, 579, 578, 251), (94, 421, 420, 93), (253, 580, 581, 254), (95, 422, 421, 94), (328, 368, 367, 327), (256, 583, 580, 253), (56, 383, 382, 55), (649, 655, 322, 650), (262, 589, 590, 263), (57, 384, 383, 56), (330, 328, 327, 329), (263, 590, 591, 264), (370, 369, 367, 368), (266, 593, 592, 265), (373, 695, 694, 372), (267, 594, 595, 268), (372, 694, 696, 374), (257, 584, 587, 260), (649, 366, 376, 655), (374, 696, 697, 375), (260, 587, 586, 259), (73, 400, 399, 72), (375, 697, 695, 373), (261, 588, 589, 262), (60, 387, 388, 61), (264, 591, 588, 261), (72, 399, 398, 71), (655, 376, 331, 322), (265, 592, 594, 267), (61, 388, 389, 62), (268, 595, 593, 266), (248, 575, 569, 242), (242, 569, 574, 247), (64, 391, 390, 63), (215, 542, 559, 232), (232, 559, 543, 216), (243, 570, 568, 241), (68, 395, 396, 69), (241, 568, 571, 244), (66, 393, 392, 65), (274, 601, 606, 279), (65, 392, 394, 67), (280, 607, 601, 274), (67, 394, 397, 70), (283, 610, 596, 269), (70, 397, 393, 66), (269, 596, 608, 281), (55, 382, 385, 58), (270, 597, 598, 271), (58, 385, 384, 57), (273, 600, 597, 270), (59, 386, 387, 60), (282, 609, 610, 283), (62, 389, 386, 59), (281, 608, 609, 282), (63, 390, 395, 68), (276, 603, 604, 277), (69, 396, 391, 64), (277, 604, 602, 275), (74, 401, 402, 75), (271, 598, 599, 272), (77, 404, 403, 76), (272, 599, 600, 273), (52, 379, 380, 53), (286, 613, 612, 285), (53, 380, 381, 54), (287, 614, 613, 286), (78, 405, 406, 79), (278, 605, 607, 280), (79, 406, 407, 80), (279, 606, 605, 278), (80, 407, 377, 50), (290, 617, 618, 291), (50, 377, 405, 78), (291, 618, 619, 292), (89, 416, 418, 91), (285, 612, 615, 288), (92, 419, 417, 90), (288, 615, 614, 287), (91, 418, 419, 92), (289, 616, 617, 290), (90, 417, 416, 89), (292, 619, 616, 289), (85, 412, 413, 86), (296, 623, 624, 297), (54, 381, 378, 51), (297, 624, 622, 295), (51, 378, 379, 52), (311, 638, 637, 310), (81, 408, 409, 82), (310, 637, 636, 309), (98, 425, 426, 99), (302, 629, 628, 301), (99, 426, 427, 100), (303, 630, 629, 302), (102, 429, 428, 101), (298, 625, 627, 300), (87, 414, 415, 88), (299, 626, 625, 298), (84, 411, 410, 83), (306, 633, 634, 307), (104, 431, 432, 105), (307, 634, 635, 308), (83, 410, 414, 87), (301, 628, 631, 304), (88, 415, 411, 84), (304, 631, 630, 303), (93, 420, 423, 96), (305, 632, 633, 306), (96, 423, 422, 95), (308, 635, 632, 305), (97, 424, 425, 98), (314, 641, 642, 315), (100, 427, 424, 97), (315, 642, 643, 316), (101, 428, 431, 104), (309, 636, 639, 312), (105, 432, 429, 102), (312, 639, 638, 311), (71, 398, 430, 103), (313, 640, 641, 314), (103, 430, 400, 73), (316, 643, 640, 313), (82, 409, 401, 74), (221, 227, 554, 548), (75, 402, 408, 81), (76, 403, 412, 85), (223, 225, 552, 550), (86, 413, 404, 77), (300, 627, 621, 294), (107, 434, 435, 108), (294, 621, 626, 299), (136, 463, 483, 156), (275, 602, 611, 284), (108, 435, 433, 106), (284, 611, 603, 276), (127, 454, 453, 126), (295, 622, 620, 293), (126, 453, 452, 125), (293, 620, 623, 296), (115, 442, 441, 114), (319, 646, 647, 320), (116, 443, 442, 115), (320, 647, 648, 321), (110, 437, 439, 112), (318, 645, 646, 319), (111, 438, 437, 110), (321, 648, 645, 318), (119, 446, 447, 120), (120, 447, 448, 121), (157, 484, 463, 136), (114, 441, 444, 117), (117, 444, 443, 116), (118, 445, 446, 119), (121, 448, 445, 118), (172, 499, 436, 109), (109, 436, 497, 170), (324, 652, 651, 323), (106, 433, 440, 113), (323, 651, 653, 325), (113, 440, 434, 107), (325, 653, 654, 326), (130, 457, 458, 131), (326, 654, 652, 324), (131, 458, 459, 132), (123, 450, 451, 124), (135, 462, 450, 123), (171, 498, 499, 172), (170, 497, 498, 171), (125, 452, 455, 128), (128, 455, 454, 127), (129, 456, 457, 130), (132, 459, 456, 129), (138, 465, 466, 139), (332, 656, 658, 333), (139, 466, 464, 137), (142, 469, 470, 143), (143, 470, 468, 141), (124, 451, 461, 134), (160, 487, 486, 159), (159, 486, 485, 158), (134, 461, 462, 135), (148, 475, 474, 147), (149, 476, 475, 148), (144, 471, 473, 146), (145, 472, 471, 144), (152, 479, 480, 153), (153, 480, 481, 154), (175, 502, 501, 174), (176, 503, 502, 175), (147, 474, 477, 150), (150, 477, 476, 149), (151, 478, 479, 152), (154, 481, 478, 151), (155, 482, 484, 157), (163, 490, 491, 164), (164, 491, 492, 165), (167, 494, 493, 166), (168, 495, 496, 169), (158, 485, 488, 161), (161, 488, 487, 160), (162, 489, 490, 163), (165, 492, 489, 162), (166, 493, 495, 168), (169, 496, 494, 167), (146, 473, 467, 140), (140, 467, 472, 145), (156, 483, 482, 155), (112, 439, 449, 122), (122, 449, 438, 111), (141, 468, 460, 133), (133, 460, 469, 142), (179, 506, 507, 180), (180, 507, 508, 181), (174, 501, 504, 177), (177, 504, 503, 176), (178, 505, 506, 179), (181, 508, 505, 178), (185, 512, 513, 186), (186, 513, 511, 184), (200, 527, 526, 199), (199, 526, 525, 198), (191, 518, 517, 190), (192, 519, 518, 191), (187, 514, 516, 189), (188, 515, 514, 187), (195, 522, 523, 196), (196, 523, 524, 197), (190, 517, 520, 193), (193, 520, 519, 192), (194, 521, 522, 195), (197, 524, 521, 194), (203, 530, 531, 204), (204, 531, 532, 205), (207, 534, 535, 208), (198, 525, 528, 201), (201, 528, 527, 200), (202, 529, 530, 203), (317, 644, 533, 206), (205, 532, 529, 202), (208, 535, 644, 317), (206, 533, 534, 207), (189, 516, 510, 183), (183, 510, 515, 188), (137, 464, 500, 173), (173, 500, 465, 138), (184, 511, 509, 182), (182, 509, 512, 185), (214, 541, 546, 219), (220, 547, 541, 214), (231, 558, 536, 209), (209, 536, 556, 229), (210, 537, 538, 211), (213, 540, 537, 210), (335, 661, 662, 336), (230, 557, 558, 231), (336, 662, 660, 334), (229, 556, 557, 230), (334, 660, 663, 337), (216, 543, 544, 217), (337, 663, 661, 335), (217, 544, 542, 215), (338, 664, 666, 340), (211, 538, 539, 212), (341, 667, 664, 338), (212, 539, 540, 213), (339, 665, 667, 341), (234, 561, 560, 233), (340, 666, 665, 339), (235, 562, 561, 234), (343, 669, 670, 344), (218, 545, 547, 220), (344, 670, 668, 342), (228, 226, 553, 555), (342, 668, 671, 345), (225, 228, 555, 552), (345, 671, 669, 343), (226, 222, 549, 553), (347, 673, 674, 348), (224, 223, 550, 551), (348, 674, 672, 346), (227, 224, 551, 554), (346, 672, 675, 349), (349, 675, 673, 347), (222, 221, 548, 549), (351, 677, 678, 352), (219, 546, 545, 218), (352, 678, 676, 350), (238, 565, 566, 239), (350, 676, 679, 353), (239, 566, 567, 240), (353, 679, 677, 351), (233, 560, 563, 236), (354, 680, 682, 356), (236, 563, 562, 235), (357, 683, 680, 354), (237, 564, 565, 238), (355, 681, 683, 357), (240, 567, 564, 237), (356, 682, 681, 355), (244, 571, 572, 245), (359, 685, 686, 360), (245, 572, 570, 243), (360, 686, 684, 358), (699, 712, 716, 704), (709, 702, 700, 706), (708, 721, 714, 703), (720, 717, 711, 715), (705, 718, 719, 707), (698, 699, 700), (701, 702, 703), (704, 705, 706), (707, 708, 709), (710, 711, 712), (713, 714, 715), (716, 717, 718), (719, 720, 721), (700, 702, 701, 698), (706, 700, 699, 704), (709, 706, 705, 707), (702, 709, 708, 703), (710, 713, 715, 711), (716, 712, 711, 717), (719, 718, 717, 720), (714, 721, 720, 715), (698, 710, 712, 699), (713, 701, 703, 714), (704, 716, 718, 705), (707, 719, 721, 708), (701, 713, 710, 698)])
me_plane_031.polygons.foreach_set('use_smooth', [0, 0, 0, 0, 0, 0, 0, 0, 0, 0, 0, 0, 0, 0, 0, 0, 0, 0, 0, 1, 0, 0, 0, 1, 1, 1, 1, 1, 1, 1, 1, 1, 1, 1, 1, 1, 1, 0, 0, 0, 1, 1, 1, 1, 1, 1, 1, 1, 1, 1, 1, 1, 1, 1, 1, 1, 1, 1, 1, 1, 1, 1, 1, 1, 1, 1, 1, 1, 1, 1, 1, 1, 1, 1, 1, 1, 1, 1, 1, 1, 1, 1, 1, 1, 1, 1, 1, 1, 1, 1, 1, 1, 1, 1, 1, 1, 1, 1, 1, 1, 1, 1, 1, 1, 1, 1, 1, 1, 1, 1, 1, 1, 1, 1, 1, 1, 1, 1, 1, 1, 1, 1, 1, 1, 1, 1, 1, 1, 1, 1, 1, 1, 1, 1, 1, 1, 1, 1, 1, 1, 1, 1, 1, 1, 1, 1, 1, 1, 1, 1, 1, 1, 1, 1, 1, 1, 1, 1, 1, 1, 1, 1, 1, 1, 1, 1, 1, 1, 1, 1, 1, 1, 1, 1, 1, 1, 1, 1, 1, 1, 1, 1, 1, 1, 1, 1, 1, 1, 1, 1, 1, 1, 1, 1, 1, 1, 1, 1, 1, 1, 1, 1, 1, 1, 1, 1, 1, 1, 1, 1, 1, 1, 1, 1, 1, 1, 1, 1, 1, 1, 1, 1, 1, 1, 1, 1, 1, 1, 1, 1, 1, 1, 1, 1, 1, 1, 1, 1, 1, 1, 1, 1, 1, 1, 1, 1, 1, 1, 1, 1, 1, 1, 1, 1, 1, 1, 1, 1, 1, 1, 1, 1, 1, 1, 1, 1, 1, 1, 1, 1, 1, 1, 1, 1, 1, 1, 1, 1, 1, 1, 1, 1, 1, 1, 1, 1, 1, 1, 1, 1, 1, 1, 1, 1, 1, 1, 1, 1, 1, 1, 1, 1, 1, 1, 1, 1, 1, 1, 1, 1, 1, 1, 1, 1, 1, 1, 1, 1, 1, 1, 1, 1, 1, 1, 1, 1, 1, 1, 1, 1, 1, 1, 1, 1, 1, 1, 1, 1, 1, 1, 1, 1, 1, 1, 1, 1, 1, 1, 1, 1, 1, 1, 1, 1, 1, 1, 1, 1, 1, 1, 1, 1, 1, 1, 1, 1, 1, 1, 1, 1, 1, 1, 1, 1, 1, 1, 1, 1, 1, 1, 1, 1, 1, 1, 1, 1, 1, 1, 1, 1, 1, 1, 1, 1, 1, 1, 1, 1, 1, 1, 1, 1, 1, 1, 1, 1, 1, 1, 1, 1, 1, 1, 1, 1, 1, 1, 1, 1, 1, 1, 1, 1, 1, 1, 1, 1, 1, 1, 1, 1, 1, 1, 1, 1, 1, 1, 1, 1, 1, 1, 1, 1, 1, 1, 1, 1, 1, 1, 1, 1, 1, 1, 1, 1, 1, 1, 1, 1, 1, 1, 1, 1, 1, 1, 1, 1, 1, 1, 1, 1, 1, 1, 1, 1, 1, 1, 1, 1, 1, 1, 1, 1, 1, 1, 1, 1, 1, 1, 1, 1, 1, 1, 1, 1, 1, 1, 1, 1, 1, 1, 1, 1, 1, 1, 1, 1, 1, 1, 1, 1, 1, 1, 1, 1, 1, 1, 1, 1, 1, 1, 1, 1, 1, 1, 1, 1, 1, 1, 1, 1, 1, 1, 1, 1, 1, 1, 1, 1, 1, 1, 1, 1, 1, 1, 1, 1, 1, 1, 1, 1, 1, 1, 1, 1])
_uv = me_plane_031.uv_layers.new(name='UVMap')
_uv.uv.foreach_set('vector', [0.02918, 0.06126, 0.02918, 0.06126, 0.02918, 0.06126, 0.02918, 0.06126, 0.02918, 0.06126, 0.02918, 0.06126, 0.02918, 0.06126, 0.02918, 0.06126, 0.02918, 0.06126, 0.02918, 0.06126, 0.02918, 0.06126, 0.02918, 0.06126, 0.02918, 0.06126, 0.02918, 0.06126, 0.02918, 0.06126, 0.02918, 0.06126, 0.02918, 0.06126, 0.02918, 0.06126, 0.02918, 0.06126, 0.02918, 0.06126, 0.02918, 0.06126, 0.02918, 0.06126, 0.02918, 0.06126, 0.02918, 0.06126, 0.02918, 0.06126, 0.02918, 0.06126, 0.02918, 0.06126, 0.02918, 0.06126, 0.9474, 0.04658, 0.9474, 0.04658, 0.9474, 0.04658, 0.9474, 0.04658, 0.04261, 0.04261, 0.04261, 0.04261, 0.04261, 0.04261, 0.04261, 0.04261, 0.04261, 0.04261, 0.04261, 0.04261, 0.04261, 0.04261, 0.04261, 0.04261, 0.04261, 0.04261, 0.04261, 0.04261, 0.04261, 0.04261, 0.04261, 0.04261, 0.04261, 0.04261, 0.04261, 0.04261, 0.04261, 0.04261, 0.04261, 0.04261, 0.04261, 0.04261, 0.04261, 0.04261, 0.04261, 0.04261, 0.04261, 0.04261, 0.02918, 0.06126, 0.02918, 0.06126, 0.02918, 0.06126, 0.02918, 0.06126, 0.02918, 0.06126, 0.02918, 0.06126, 0.02918, 0.06126, 0.02918, 0.06126, 0.02918, 0.06126, 0.02918, 0.06126, 0.02918, 0.06126, 0.02918, 0.06126, 0.02918, 0.06126, 0.02918, 0.06126, 0.02918, 0.06126, 0.02918, 0.06126, 0.02918, 0.06126, 0.02918, 0.06126, 0.02918, 0.06126, 0.02918, 0.06126, 0.02918, 0.06126, 0.02918, 0.06126, 0.02918, 0.06126, 0.02918, 0.06126, 0.02918, 0.06126, 0.02918, 0.06126, 0.02918, 0.06126, 0.02918, 0.06126, 0.02918, 0.06126, 0.02918, 0.06126, 0.9593, 0.05452, 0.9593, 0.05452, 0.9593, 0.05452, 0.9593, 0.05452, 0.02918, 0.06126, 0.02918, 0.06126, 0.02918, 0.06126, 0.02918, 0.06126, 0.02918, 0.06126, 0.02918, 0.06126, 0.02918, 0.06126, 0.02918, 0.06126, 0.02918, 0.06126, 0.02918, 0.06126, 0.02918, 0.06126, 0.02918, 0.06126, 0.9792, 0.08626, 0.9792, 0.08626, 0.9792, 0.08626, 0.9792, 0.08626, 0.9792, 0.08626, 0.9792, 0.08626, 0.9792, 0.08626, 0.9792, 0.08626, 0.9792, 0.08626, 0.9792, 0.08626, 0.9792, 0.08626, 0.9792, 0.08626, 0.9792, 0.08626, 0.9792, 0.08626, 0.9792, 0.08626, 0.9792, 0.08626, 0.9792, 0.08626, 0.9792, 0.08626, 0.9792, 0.08626, 0.9792, 0.08626, 0.9792, 0.08626, 0.9792, 0.08626, 0.9792, 0.08626, 0.9792, 0.08626, 0.9792, 0.08626, 0.9792, 0.08626, 0.9792, 0.08626, 0.9792, 0.08626, 0.9792, 0.08626, 0.9792, 0.08626, 0.9792, 0.08626, 0.9792, 0.08626, 0.9792, 0.08626, 0.9792, 0.08626, 0.9792, 0.08626, 0.9792, 0.08626, 0.9792, 0.08626, 0.9792, 0.08626, 0.9792, 0.08626, 0.9792, 0.08626, 0.9792, 0.08626, 0.9792, 0.08626, 0.9792, 0.08626, 0.9792, 0.08626, 0.9792, 0.08626, 0.9792, 0.08626, 0.9792, 0.08626, 0.9792, 0.08626, 0.9792, 0.08626, 0.9792, 0.08626, 0.9792, 0.08626, 0.9792, 0.08626, 0.9792, 0.08626, 0.9792, 0.08626, 0.9792, 0.08626, 0.9792, 0.08626, 0.9474, 0.04658, 0.9474, 0.04658, 0.9474, 0.04658, 0.9474, 0.04658, 0.9474, 0.04658, 0.9474, 0.04658, 0.9474, 0.04658, 0.9474, 0.04658, 0.9474, 0.04658, 0.9474, 0.04658, 0.9474, 0.04658, 0.9474, 0.04658, 0.9204, 0.03561, 0.9204, 0.08117, 0.9659, 0.08117, 0.9659, 0.03561, 0.9204, 0.03561, 0.9204, 0.08117, 0.9659, 0.08117, 0.9659, 0.03561, 0.9204, 0.03561, 0.9204, 0.08117, 0.9659, 0.08117, 0.9659, 0.03561, 0.9659, 0.08117, 0.9659, 0.08117, 0.9659, 0.03561, 0.9659, 0.03561, 0.9204, 0.03561, 0.9204, 0.08117, 0.9659, 0.08117, 0.9659, 0.03561, 0.9659, 0.03561, 0.9659, 0.03561, 0.9204, 0.03561, 0.9204, 0.03561, 0.9204, 0.03561, 0.9204, 0.08117, 0.9659, 0.08117, 0.9659, 0.03561, 0.9204, 0.03561, 0.9204, 0.08117, 0.9659, 0.08117, 0.9659, 0.03561, 0.9204, 0.03561, 0.9204, 0.08117, 0.9659, 0.08117, 0.9659, 0.03561, 0.9204, 0.03561, 0.9204, 0.08117, 0.9659, 0.08117, 0.9659, 0.03561, 0.9204, 0.03561, 0.9204, 0.08117, 0.9659, 0.08117, 0.9659, 0.03561, 0.9204, 0.03561, 0.9204, 0.08117, 0.9659, 0.08117, 0.9659, 0.03561, 0.9204, 0.03561, 0.9204, 0.08117, 0.9659, 0.08117, 0.9659, 0.03561, 0.9204, 0.03561, 0.9204, 0.08117, 0.9659, 0.08117, 0.9659, 0.03561, 0.9204, 0.03561, 0.9204, 0.08117, 0.9659, 0.08117, 0.9659, 0.03561, 0.9204, 0.03561, 0.9204, 0.08117, 0.9659, 0.08117, 0.9659, 0.03561, 0.9204, 0.03561, 0.9204, 0.08117, 0.9659, 0.08117, 0.9659, 0.03561, 0.9204, 0.03561, 0.9204, 0.08117, 0.9659, 0.08117, 0.9659, 0.03561, 0.9204, 0.03561, 0.9204, 0.08117, 0.9659, 0.08117, 0.9659, 0.03561, 0.9204, 0.03561, 0.9204, 0.08117, 0.9659, 0.08117, 0.9659, 0.03561, 0.9204, 0.03561, 0.9204, 0.08117, 0.9659, 0.08117, 0.9659, 0.03561, 0.9204, 0.03561, 0.9204, 0.08117, 0.9659, 0.08117, 0.9659, 0.03561, 0.9204, 0.03561, 0.9204, 0.08117, 0.9659, 0.08117, 0.9659, 0.03561, 0.9204, 0.03561, 0.9204, 0.08117, 0.9659, 0.08117, 0.9659, 0.03561, 0.9204, 0.03561, 0.9204, 0.08117, 0.9659, 0.08117, 0.9659, 0.03561, 0.9204, 0.03561, 0.9204, 0.08117, 0.9659, 0.08117, 0.9659, 0.03561, 0.9204, 0.03561, 0.9204, 0.08117, 0.9659, 0.08117, 0.9659, 0.03561, 0.9204, 0.03561, 0.9204, 0.08117, 0.9659, 0.08117, 0.9659, 0.03561, 0.9204, 0.03561, 0.9204, 0.08117, 0.9659, 0.08117, 0.9659, 0.03561, 0.9204, 0.03561, 0.9204, 0.08117, 0.9659, 0.08117, 0.9659, 0.03561, 0.9204, 0.03561, 0.9204, 0.08117, 0.9659, 0.08117, 0.9659, 0.03561, 0.9204, 0.03561, 0.9204, 0.08117, 0.9659, 0.08117, 0.9659, 0.03561, 0.9204, 0.03561, 0.9204, 0.08117, 0.9659, 0.08117, 0.9659, 0.03561, 0.9204, 0.03561, 0.9204, 0.08117, 0.9659, 0.08117, 0.9659, 0.03561, 0.9204, 0.03561, 0.9204, 0.08117, 0.9659, 0.08117, 0.9659, 0.03561, 0.9204, 0.03561, 0.9204, 0.08117, 0.9659, 0.08117, 0.9659, 0.03561, 0.9204, 0.03561, 0.9204, 0.08117, 0.9659, 0.08117, 0.9659, 0.03561, 0.9204, 0.03561, 0.9204, 0.08117, 0.9659, 0.08117, 0.9659, 0.03561, 0.9204, 0.03561, 0.9204, 0.08117, 0.9659, 0.08117, 0.9659, 0.03561, 0.9204, 0.03561, 0.9204, 0.08117, 0.9659, 0.08117, 0.9659, 0.03561, 0.9204, 0.03561, 0.9204, 0.08117, 0.9659, 0.08117, 0.9659, 0.03561, 0.9204, 0.03561, 0.9204, 0.08117, 0.9659, 0.08117, 0.9659, 0.03561, 0.9204, 0.03561, 0.9204, 0.08117, 0.9659, 0.08117, 0.9659, 0.03561, 0.9204, 0.03561, 0.9204, 0.08117, 0.9659, 0.08117, 0.9659, 0.03561, 0.9204, 0.03561, 0.9204, 0.08117, 0.9659, 0.08117, 0.9659, 0.03561, 0.931, 0.03561, 0.931, 0.08117, 0.9659, 0.08117, 0.9659, 0.03561, 0.931, 0.03561, 0.9659, 0.03561, 0.9659, 0.03561, 0.931, 0.03561, 0.9204, 0.03561, 0.9204, 0.08117, 0.931, 0.08117, 0.931, 0.03561, 0.9204, 0.03561, 0.9204, 0.08117, 0.9659, 0.08117, 0.9659, 0.03561, 0.9204, 0.03561, 0.9204, 0.08117, 0.9659, 0.08117, 0.9659, 0.03561, 0.9204, 0.03561, 0.9204, 0.08117, 0.9659, 0.08117, 0.9659, 0.03561, 0.9204, 0.03561, 0.9204, 0.08117, 0.9659, 0.08117, 0.9659, 0.03561, 0.9204, 0.03561, 0.9204, 0.08117, 0.9659, 0.08117, 0.9659, 0.03561, 0.9204, 0.03561, 0.9204, 0.08117, 0.9659, 0.08117, 0.9659, 0.03561, 0.9204, 0.03561, 0.9204, 0.08117, 0.9659, 0.08117, 0.9659, 0.03561, 0.9204, 0.03561, 0.9204, 0.08117, 0.9659, 0.08117, 0.9659, 0.03561, 0.9204, 0.03561, 0.9204, 0.08117, 0.9659, 0.08117, 0.9659, 0.03561, 0.9204, 0.03561, 0.9204, 0.08117, 0.9659, 0.08117, 0.9659, 0.03561, 0.9204, 0.03561, 0.9204, 0.08117, 0.9659, 0.08117, 0.9659, 0.03561, 0.9204, 0.03561, 0.9204, 0.08117, 0.9659, 0.08117, 0.9659, 0.03561, 0.9204, 0.03561, 0.9204, 0.08117, 0.9659, 0.08117, 0.9659, 0.03561, 0.9204, 0.03561, 0.9204, 0.08117, 0.9659, 0.08117, 0.9659, 0.03561, 0.9204, 0.03561, 0.9204, 0.08117, 0.9659, 0.08117, 0.9659, 0.03561, 0.9204, 0.03561, 0.9204, 0.08117, 0.9659, 0.08117, 0.9659, 0.03561, 0.9204, 0.03561, 0.9204, 0.08117, 0.9659, 0.08117, 0.9659, 0.03561, 0.9204, 0.03561, 0.9204, 0.08117, 0.9659, 0.08117, 0.9659, 0.03561, 0.9204, 0.03561, 0.9204, 0.08117, 0.9659, 0.08117, 0.9659, 0.03561, 0.9204, 0.03561, 0.9204, 0.08117, 0.9659, 0.08117, 0.9659, 0.03561, 0.9204, 0.03561, 0.9204, 0.08117, 0.9659, 0.08117, 0.9659, 0.03561, 0.9204, 0.03561, 0.9204, 0.08117, 0.9659, 0.08117, 0.9659, 0.03561, 0.9204, 0.03561, 0.9204, 0.08117, 0.9659, 0.08117, 0.9659, 0.03561, 0.9659, 0.03561, 0.9659, 0.03561, 0.9204, 0.03561, 0.9204, 0.03561, 0.9659, 0.08117, 0.9659, 0.08117, 0.9659, 0.03561, 0.9659, 0.03561, 0.9204, 0.03561, 0.9204, 0.08117, 0.9659, 0.08117, 0.9659, 0.03561, 0.9204, 0.03561, 0.9204, 0.03561, 0.9204, 0.08117, 0.9204, 0.08117, 0.9659, 0.03561, 0.9659, 0.03561, 0.9204, 0.03561, 0.9204, 0.03561, 0.9204, 0.03561, 0.9204, 0.08117, 0.9659, 0.08117, 0.9659, 0.03561, 0.9204, 0.03561, 0.9204, 0.08117, 0.9659, 0.08117, 0.9659, 0.03561, 0.9204, 0.03561, 0.9204, 0.08117, 0.9659, 0.08117, 0.9659, 0.03561, 0.9204, 0.03561, 0.9204, 0.08117, 0.9659, 0.08117, 0.9659, 0.03561, 0.9204, 0.03561, 0.9204, 0.08117, 0.9659, 0.08117, 0.9659, 0.03561, 0.9204, 0.03561, 0.9204, 0.08117, 0.9659, 0.08117, 0.9659, 0.03561, 0.9204, 0.03561, 0.9204, 0.08117, 0.9659, 0.08117, 0.9659, 0.03561, 0.9204, 0.03561, 0.9204, 0.08117, 0.9659, 0.08117, 0.9659, 0.03561, 0.9204, 0.03561, 0.9204, 0.08117, 0.9659, 0.08117, 0.9659, 0.03561, 0.9204, 0.08117, 0.9204, 0.08117, 0.9659, 0.08117, 0.9659, 0.08117, 0.9204, 0.03561, 0.9204, 0.08117, 0.9659, 0.08117, 0.9659, 0.03561, 0.9204, 0.03561, 0.9659, 0.03561, 0.9659, 0.08117, 0.9204, 0.08117, 0.9204, 0.03561, 0.9659, 0.03561, 0.9659, 0.08117, 0.9204, 0.08117, 0.9204, 0.03561, 0.9659, 0.03561, 0.9659, 0.08117, 0.9204, 0.08117, 0.9204, 0.03561, 0.9659, 0.03561, 0.9659, 0.08117, 0.9204, 0.08117, 0.9204, 0.03561, 0.9659, 0.03561, 0.9659, 0.08117, 0.9204, 0.08117, 0.9204, 0.03561, 0.9659, 0.03561, 0.9659, 0.08117, 0.9204, 0.08117, 0.9204, 0.03561, 0.9659, 0.03561, 0.9659, 0.08117, 0.9204, 0.08117, 0.9204, 0.03561, 0.9659, 0.03561, 0.9659, 0.08117, 0.9204, 0.08117, 0.9204, 0.03561, 0.9659, 0.03561, 0.9659, 0.08117, 0.9204, 0.08117, 0.9204, 0.03561, 0.9659, 0.03561, 0.9659, 0.08117, 0.9204, 0.08117, 0.9204, 0.03561, 0.9659, 0.03561, 0.9659, 0.08117, 0.9204, 0.08117, 0.9204, 0.03561, 0.9659, 0.03561, 0.9659, 0.08117, 0.9204, 0.08117, 0.9204, 0.03561, 0.9659, 0.03561, 0.9659, 0.08117, 0.9204, 0.08117, 0.9204, 0.03561, 0.9659, 0.03561, 0.9659, 0.08117, 0.9204, 0.08117, 0.9204, 0.03561, 0.9659, 0.03561, 0.9659, 0.08117, 0.9204, 0.08117, 0.9204, 0.03561, 0.9659, 0.03561, 0.9659, 0.08117, 0.9204, 0.08117, 0.9204, 0.03561, 0.9659, 0.03561, 0.9659, 0.08117, 0.9204, 0.08117, 0.9204, 0.03561, 0.9659, 0.03561, 0.9659, 0.08117, 0.9204, 0.08117, 0.9204, 0.03561, 0.9659, 0.03561, 0.9659, 0.08117, 0.9204, 0.08117, 0.9204, 0.03561, 0.9659, 0.03561, 0.9659, 0.08117, 0.9204, 0.08117, 0.9204, 0.03561, 0.9659, 0.03561, 0.9659, 0.08117, 0.9204, 0.08117, 0.9204, 0.03561, 0.9659, 0.03561, 0.9659, 0.08117, 0.9204, 0.08117, 0.9204, 0.03561, 0.9659, 0.03561, 0.9659, 0.08117, 0.9204, 0.08117, 0.9204, 0.03561, 0.9659, 0.03561, 0.9659, 0.08117, 0.9204, 0.08117, 0.9204, 0.03561, 0.9659, 0.03561, 0.9659, 0.08117, 0.9204, 0.08117, 0.9204, 0.03561, 0.9659, 0.03561, 0.9659, 0.08117, 0.9204, 0.08117, 0.9204, 0.03561, 0.9659, 0.03561, 0.9659, 0.08117, 0.9204, 0.08117, 0.9204, 0.03561, 0.9659, 0.03561, 0.9659, 0.08117, 0.9204, 0.08117, 0.9204, 0.03561, 0.9659, 0.03561, 0.9659, 0.08117, 0.9204, 0.08117, 0.9204, 0.03561, 0.9659, 0.03561, 0.9659, 0.08117, 0.9204, 0.08117, 0.9204, 0.03561, 0.9659, 0.03561, 0.9659, 0.08117, 0.9204, 0.08117, 0.9204, 0.03561, 0.9659, 0.03561, 0.9659, 0.08117, 0.9204, 0.08117, 0.9204, 0.03561, 0.9659, 0.03561, 0.9659, 0.08117, 0.9204, 0.08117, 0.9204, 0.03561, 0.9659, 0.03561, 0.9659, 0.08117, 0.9204, 0.08117, 0.9204, 0.03561, 0.9659, 0.03561, 0.9659, 0.08117, 0.9204, 0.08117, 0.9204, 0.03561, 0.9659, 0.03561, 0.9659, 0.08117, 0.9204, 0.08117, 0.9204, 0.03561, 0.9659, 0.03561, 0.9659, 0.08117, 0.9204, 0.08117, 0.9204, 0.03561, 0.9659, 0.03561, 0.9659, 0.08117, 0.9204, 0.08117, 0.9204, 0.03561, 0.9659, 0.03561, 0.9659, 0.08117, 0.9204, 0.08117, 0.9204, 0.03561, 0.9659, 0.03561, 0.9659, 0.08117, 0.9204, 0.08117, 0.9204, 0.03561, 0.9659, 0.03561, 0.9659, 0.08117, 0.9204, 0.08117, 0.9204, 0.03561, 0.9659, 0.03561, 0.9659, 0.08117, 0.9204, 0.08117, 0.9204, 0.03561, 0.9659, 0.03561, 0.9659, 0.08117, 0.9204, 0.08117, 0.931, 0.03561, 0.9659, 0.03561, 0.9659, 0.08117, 0.931, 0.08117, 0.931, 0.03561, 0.931, 0.03561, 0.9659, 0.03561, 0.9659, 0.03561, 0.9204, 0.03561, 0.931, 0.03561, 0.931, 0.08117, 0.9204, 0.08117, 0.9204, 0.03561, 0.9659, 0.03561, 0.9659, 0.08117, 0.9204, 0.08117, 0.9204, 0.03561, 0.9659, 0.03561, 0.9659, 0.08117, 0.9204, 0.08117, 0.9204, 0.03561, 0.9659, 0.03561, 0.9659, 0.08117, 0.9204, 0.08117, 0.9204, 0.03561, 0.9659, 0.03561, 0.9659, 0.08117, 0.9204, 0.08117, 0.9204, 0.03561, 0.9659, 0.03561, 0.9659, 0.08117, 0.9204, 0.08117, 0.9204, 0.03561, 0.9659, 0.03561, 0.9659, 0.08117, 0.9204, 0.08117, 0.9204, 0.03561, 0.9659, 0.03561, 0.9659, 0.08117, 0.9204, 0.08117, 0.9204, 0.03561, 0.9659, 0.03561, 0.9659, 0.08117, 0.9204, 0.08117, 0.9204, 0.03561, 0.9659, 0.03561, 0.9659, 0.08117, 0.9204, 0.08117, 0.9204, 0.03561, 0.9659, 0.03561, 0.9659, 0.08117, 0.9204, 0.08117, 0.9204, 0.03561, 0.9659, 0.03561, 0.9659, 0.08117, 0.9204, 0.08117, 0.9204, 0.03561, 0.9659, 0.03561, 0.9659, 0.08117, 0.9204, 0.08117, 0.9204, 0.03561, 0.9659, 0.03561, 0.9659, 0.08117, 0.9204, 0.08117, 0.9204, 0.03561, 0.9659, 0.03561, 0.9659, 0.08117, 0.9204, 0.08117, 0.9204, 0.03561, 0.9659, 0.03561, 0.9659, 0.08117, 0.9204, 0.08117, 0.9204, 0.03561, 0.9659, 0.03561, 0.9659, 0.08117, 0.9204, 0.08117, 0.9204, 0.03561, 0.9659, 0.03561, 0.9659, 0.08117, 0.9204, 0.08117, 0.9204, 0.03561, 0.9659, 0.03561, 0.9659, 0.08117, 0.9204, 0.08117, 0.9204, 0.03561, 0.9659, 0.03561, 0.9659, 0.08117, 0.9204, 0.08117, 0.9204, 0.03561, 0.9659, 0.03561, 0.9659, 0.08117, 0.9204, 0.08117, 0.9204, 0.03561, 0.9659, 0.03561, 0.9659, 0.08117, 0.9204, 0.08117, 0.9204, 0.03561, 0.9659, 0.03561, 0.9659, 0.08117, 0.9204, 0.08117, 0.9204, 0.03561, 0.9659, 0.03561, 0.9659, 0.08117, 0.9204, 0.08117, 0.9204, 0.03561, 0.9659, 0.03561, 0.9659, 0.08117, 0.9204, 0.08117, 0.9204, 0.03561, 0.9659, 0.03561, 0.9659, 0.08117, 0.9204, 0.08117, 0.9204, 0.03561, 0.9659, 0.03561, 0.9659, 0.08117, 0.9204, 0.08117, 0.9204, 0.03561, 0.9659, 0.03561, 0.9659, 0.08117, 0.9204, 0.08117, 0.9204, 0.03561, 0.9659, 0.03561, 0.9659, 0.08117, 0.9204, 0.08117, 0.9204, 0.03561, 0.9659, 0.03561, 0.9659, 0.08117, 0.9204, 0.08117, 0.9204, 0.03561, 0.9659, 0.03561, 0.9659, 0.08117, 0.9204, 0.08117, 0.9204, 0.03561, 0.9659, 0.03561, 0.9659, 0.08117, 0.9204, 0.08117, 0.9204, 0.03561, 0.9659, 0.03561, 0.9659, 0.08117, 0.9204, 0.08117, 0.9204, 0.03561, 0.9659, 0.03561, 0.9659, 0.08117, 0.9204, 0.08117, 0.9204, 0.03561, 0.9204, 0.03561, 0.9204, 0.08117, 0.9204, 0.08117, 0.9204, 0.03561, 0.9659, 0.03561, 0.9659, 0.08117, 0.9204, 0.08117, 0.9204, 0.03561, 0.9659, 0.03561, 0.9659, 0.08117, 0.9204, 0.08117, 0.9659, 0.08117, 0.9659, 0.08117, 0.9659, 0.03561, 0.9659, 0.03561, 0.9659, 0.03561, 0.9659, 0.03561, 0.9204, 0.03561, 0.9204, 0.03561, 0.9659, 0.03561, 0.9659, 0.03561, 0.9204, 0.03561, 0.9204, 0.03561, 0.9204, 0.03561, 0.9204, 0.03561, 0.9204, 0.08117, 0.9204, 0.08117, 0.9659, 0.03561, 0.9659, 0.03561, 0.9204, 0.03561, 0.9204, 0.03561, 0.9204, 0.08117, 0.9204, 0.08117, 0.9659, 0.08117, 0.9659, 0.08117, 0.9659, 0.08117, 0.9659, 0.08117, 0.9659, 0.03561, 0.9659, 0.03561, 0.9659, 0.08117, 0.9659, 0.08117, 0.9659, 0.03561, 0.9659, 0.03561, 0.9659, 0.08117, 0.9659, 0.08117, 0.9659, 0.03561, 0.9659, 0.03561, 0.9659, 0.03561, 0.9659, 0.03561, 0.9204, 0.03561, 0.9204, 0.03561, 0.9204, 0.08117, 0.9204, 0.08117, 0.9659, 0.08117, 0.9659, 0.08117, 0.9204, 0.03561, 0.9204, 0.03561, 0.9204, 0.08117, 0.9204, 0.08117, 0.9204, 0.03561, 0.9204, 0.03561, 0.9204, 0.08117, 0.9204, 0.08117, 0.9204, 0.08117, 0.9204, 0.08117, 0.9659, 0.08117, 0.9659, 0.08117, 0.9204, 0.03561, 0.9204, 0.03561, 0.9204, 0.08117, 0.9204, 0.08117, 0.9204, 0.08117, 0.9204, 0.08117, 0.9659, 0.08117, 0.9659, 0.08117, 0.9659, 0.03561, 0.9659, 0.03561, 0.9204, 0.03561, 0.9204, 0.03561, 0.9659, 0.03561, 0.9659, 0.03561, 0.9204, 0.03561, 0.9204, 0.03561, 0.9659, 0.08117, 0.9659, 0.08117, 0.9659, 0.03561, 0.9659, 0.03561, 0.9204, 0.08117, 0.9204, 0.08117, 0.9659, 0.08117, 0.9659, 0.08117, 0.9659, 0.08117, 0.9659, 0.08117, 0.9659, 0.03561, 0.9659, 0.03561, 0.9659, 0.03561, 0.9659, 0.03561, 0.9204, 0.03561, 0.9204, 0.03561, 0.9204, 0.03561, 0.9204, 0.08117, 0.9659, 0.08117, 0.9659, 0.03561, 0.9204, 0.03561, 0.9204, 0.03561, 0.9204, 0.08117, 0.9204, 0.08117, 0.9659, 0.08117, 0.9659, 0.08117, 0.9659, 0.03561, 0.9659, 0.03561, 0.9204, 0.03561, 0.9204, 0.08117, 0.9659, 0.08117, 0.9659, 0.03561, 0.9204, 0.08117, 0.9204, 0.08117, 0.9659, 0.08117, 0.9659, 0.08117, 0.9204, 0.03561, 0.9659, 0.03561, 0.9659, 0.08117, 0.9204, 0.08117, 0.9659, 0.03561, 0.9659, 0.03561, 0.9204, 0.03561, 0.9204, 0.03561, 0.9204, 0.08117, 0.9204, 0.08117, 0.9659, 0.08117, 0.9659, 0.08117, 0.9204, 0.08117, 0.9204, 0.08117, 0.9659, 0.08117, 0.9659, 0.08117, 0.9659, 0.08117, 0.9659, 0.08117, 0.9659, 0.03561, 0.9659, 0.03561, 0.9204, 0.03561, 0.9204, 0.03561, 0.9204, 0.08117, 0.9204, 0.08117, 0.9204, 0.03561, 0.9204, 0.03561, 0.9204, 0.08117, 0.9204, 0.08117, 0.9659, 0.03561, 0.9659, 0.03561, 0.9204, 0.03561, 0.9204, 0.03561, 0.9204, 0.08117, 0.9204, 0.08117, 0.9659, 0.08117, 0.9659, 0.08117, 0.9204, 0.03561, 0.9204, 0.03561, 0.9204, 0.08117, 0.9204, 0.08117, 0.9204, 0.03561, 0.9204, 0.03561, 0.9204, 0.08117, 0.9204, 0.08117, 0.9659, 0.03561, 0.9659, 0.03561, 0.9204, 0.03561, 0.9204, 0.03561, 0.9204, 0.03561, 0.9204, 0.03561, 0.9204, 0.08117, 0.9204, 0.08117, 0.9659, 0.08117, 0.9659, 0.08117, 0.9659, 0.03561, 0.9659, 0.03561, 0.9204, 0.08117, 0.9204, 0.08117, 0.9659, 0.08117, 0.9659, 0.08117, 0.9204, 0.08117, 0.9204, 0.08117, 0.9659, 0.08117, 0.9659, 0.08117, 0.9204, 0.03561, 0.9204, 0.03561, 0.9204, 0.08117, 0.9204, 0.08117, 0.9204, 0.08117, 0.9204, 0.08117, 0.9659, 0.08117, 0.9659, 0.08117, 0.9659, 0.08117, 0.9659, 0.08117, 0.9659, 0.03561, 0.9659, 0.03561, 0.9659, 0.03561, 0.9659, 0.03561, 0.9204, 0.03561, 0.9204, 0.03561, 0.9204, 0.03561, 0.9204, 0.03561, 0.9204, 0.08117, 0.9204, 0.08117, 0.9659, 0.03561, 0.9659, 0.03561, 0.9204, 0.03561, 0.9204, 0.03561, 0.9659, 0.03561, 0.9659, 0.03561, 0.9204, 0.03561, 0.9204, 0.03561, 0.9204, 0.03561, 0.9204, 0.03561, 0.9204, 0.08117, 0.9204, 0.08117, 0.9659, 0.03561, 0.9659, 0.03561, 0.9204, 0.03561, 0.9204, 0.03561, 0.9204, 0.08117, 0.9204, 0.08117, 0.9659, 0.08117, 0.9659, 0.08117, 0.9204, 0.03561, 0.9204, 0.03561, 0.9204, 0.08117, 0.9204, 0.08117, 0.9204, 0.08117, 0.9204, 0.08117, 0.9659, 0.08117, 0.9659, 0.08117, 0.9204, 0.03561, 0.9204, 0.03561, 0.9204, 0.08117, 0.9204, 0.08117, 0.9659, 0.08117, 0.9659, 0.08117, 0.9659, 0.03561, 0.9659, 0.03561, 0.9659, 0.03561, 0.9659, 0.03561, 0.9204, 0.03561, 0.9204, 0.03561, 0.9659, 0.03561, 0.9659, 0.03561, 0.9204, 0.03561, 0.9204, 0.03561, 0.9659, 0.08117, 0.9659, 0.08117, 0.9659, 0.03561, 0.9659, 0.03561, 0.9204, 0.03561, 0.9204, 0.03561, 0.9204, 0.08117, 0.9204, 0.08117, 0.9659, 0.03561, 0.9659, 0.03561, 0.9204, 0.03561, 0.9204, 0.03561, 0.9204, 0.03561, 0.9204, 0.03561, 0.9204, 0.08117, 0.9204, 0.08117, 0.9204, 0.08117, 0.9204, 0.08117, 0.9659, 0.08117, 0.9659, 0.08117, 0.9204, 0.08117, 0.9204, 0.08117, 0.9659, 0.08117, 0.9659, 0.08117, 0.9204, 0.03561, 0.9204, 0.03561, 0.9204, 0.08117, 0.9204, 0.08117, 0.9659, 0.03561, 0.9659, 0.03561, 0.9204, 0.03561, 0.9204, 0.03561, 0.9204, 0.08117, 0.9204, 0.08117, 0.9659, 0.08117, 0.9659, 0.08117, 0.9659, 0.08117, 0.9659, 0.08117, 0.9659, 0.03561, 0.9659, 0.03561, 0.9204, 0.03561, 0.9204, 0.03561, 0.9204, 0.08117, 0.9204, 0.08117, 0.9204, 0.03561, 0.9204, 0.03561, 0.9204, 0.08117, 0.9204, 0.08117, 0.9204, 0.08117, 0.9204, 0.08117, 0.9659, 0.08117, 0.9659, 0.08117, 0.9659, 0.08117, 0.9659, 0.08117, 0.9659, 0.03561, 0.9659, 0.03561, 0.9659, 0.08117, 0.9659, 0.08117, 0.9659, 0.03561, 0.9659, 0.03561, 0.9204, 0.08117, 0.9204, 0.08117, 0.9659, 0.08117, 0.9659, 0.08117, 0.9659, 0.08117, 0.9659, 0.08117, 0.9659, 0.03561, 0.9659, 0.03561, 0.9659, 0.03561, 0.9659, 0.03561, 0.9204, 0.03561, 0.9204, 0.03561, 0.9659, 0.03561, 0.9659, 0.03561, 0.9204, 0.03561, 0.9204, 0.03561, 0.9659, 0.08117, 0.9659, 0.08117, 0.9659, 0.03561, 0.9659, 0.03561, 0.9659, 0.03561, 0.9659, 0.03561, 0.9204, 0.03561, 0.9204, 0.03561, 0.9659, 0.03561, 0.9659, 0.03561, 0.9204, 0.03561, 0.9204, 0.03561, 0.9659, 0.08117, 0.9659, 0.08117, 0.9659, 0.03561, 0.9659, 0.03561, 0.9659, 0.08117, 0.9659, 0.08117, 0.9659, 0.03561, 0.9659, 0.03561, 0.9659, 0.08117, 0.9659, 0.08117, 0.9659, 0.03561, 0.9659, 0.03561, 0.9659, 0.03561, 0.9659, 0.03561, 0.9204, 0.03561, 0.9204, 0.03561, 0.9204, 0.08117, 0.9204, 0.08117, 0.9659, 0.08117, 0.9659, 0.08117, 0.9204, 0.03561, 0.9204, 0.03561, 0.9204, 0.08117, 0.9204, 0.08117, 0.9204, 0.03561, 0.9204, 0.03561, 0.9204, 0.08117, 0.9204, 0.08117, 0.9204, 0.08117, 0.9204, 0.08117, 0.9659, 0.08117, 0.9659, 0.08117, 0.9204, 0.08117, 0.9204, 0.08117, 0.9659, 0.08117, 0.9659, 0.08117, 0.9659, 0.08117, 0.9659, 0.08117, 0.9659, 0.03561, 0.9659, 0.03561, 0.9204, 0.03561, 0.9204, 0.03561, 0.9204, 0.08117, 0.9204, 0.08117, 0.9204, 0.03561, 0.9204, 0.03561, 0.9204, 0.08117, 0.9204, 0.08117, 0.9204, 0.08117, 0.9204, 0.08117, 0.9659, 0.08117, 0.9659, 0.08117, 0.9659, 0.03561, 0.9659, 0.03561, 0.9204, 0.03561, 0.9204, 0.03561, 0.9659, 0.03561, 0.9659, 0.03561, 0.9204, 0.03561, 0.9204, 0.03561, 0.9204, 0.08117, 0.9204, 0.08117, 0.9659, 0.08117, 0.9659, 0.08117, 0.9659, 0.08117, 0.9659, 0.08117, 0.9659, 0.03561, 0.9659, 0.03561, 0.9204, 0.08117, 0.9204, 0.08117, 0.9659, 0.08117, 0.9659, 0.08117, 0.9204, 0.08117, 0.9204, 0.08117, 0.9659, 0.08117, 0.9659, 0.08117, 0.9204, 0.03561, 0.9204, 0.03561, 0.9204, 0.08117, 0.9204, 0.08117, 0.9659, 0.08117, 0.9659, 0.08117, 0.9659, 0.03561, 0.9659, 0.03561, 0.9204, 0.08117, 0.9204, 0.08117, 0.9659, 0.08117, 0.9659, 0.08117, 0.9659, 0.08117, 0.9659, 0.08117, 0.9659, 0.03561, 0.9659, 0.03561, 0.9659, 0.03561, 0.9659, 0.03561, 0.9204, 0.03561, 0.9204, 0.03561, 0.9659, 0.03561, 0.9659, 0.03561, 0.9204, 0.03561, 0.9204, 0.03561, 0.9204, 0.03561, 0.9204, 0.03561, 0.9204, 0.08117, 0.9204, 0.08117, 0.9659, 0.03561, 0.9659, 0.03561, 0.9204, 0.03561, 0.9204, 0.03561, 0.9204, 0.08117, 0.9204, 0.08117, 0.9659, 0.08117, 0.9659, 0.08117, 0.9659, 0.08117, 0.9659, 0.08117, 0.9659, 0.03561, 0.9659, 0.03561, 0.9659, 0.03561, 0.9659, 0.03561, 0.9204, 0.03561, 0.9204, 0.03561, 0.9659, 0.08117, 0.9659, 0.08117, 0.9659, 0.03561, 0.9659, 0.03561, 0.9204, 0.08117, 0.9204, 0.08117, 0.9659, 0.08117, 0.9659, 0.08117, 0.9204, 0.08117, 0.9204, 0.08117, 0.9659, 0.08117, 0.9659, 0.08117, 0.9659, 0.03561, 0.9659, 0.03561, 0.9204, 0.03561, 0.9204, 0.03561, 0.9204, 0.03561, 0.9204, 0.03561, 0.9204, 0.08117, 0.9204, 0.08117, 0.9204, 0.08117, 0.9204, 0.08117, 0.9659, 0.08117, 0.9659, 0.08117, 0.9204, 0.08117, 0.9204, 0.08117, 0.9659, 0.08117, 0.9659, 0.08117, 0.9204, 0.03561, 0.9204, 0.03561, 0.9204, 0.08117, 0.9204, 0.08117, 0.9204, 0.03561, 0.9204, 0.03561, 0.9204, 0.08117, 0.9204, 0.08117, 0.9659, 0.08117, 0.9659, 0.08117, 0.9659, 0.03561, 0.9659, 0.03561, 0.9204, 0.08117, 0.9204, 0.08117, 0.9659, 0.08117, 0.9659, 0.08117, 0.9204, 0.03561, 0.9204, 0.03561, 0.9204, 0.08117, 0.9204, 0.08117, 0.9659, 0.03561, 0.9659, 0.03561, 0.9204, 0.03561, 0.9204, 0.03561, 0.9204, 0.08117, 0.9204, 0.08117, 0.9659, 0.08117, 0.9659, 0.08117, 0.9659, 0.08117, 0.9659, 0.08117, 0.9659, 0.03561, 0.9659, 0.03561, 0.9659, 0.03561, 0.9659, 0.03561, 0.9204, 0.03561, 0.9204, 0.03561, 0.9204, 0.03561, 0.9204, 0.03561, 0.9204, 0.08117, 0.9204, 0.08117, 0.9659, 0.08117, 0.9659, 0.08117, 0.9659, 0.03561, 0.9659, 0.03561, 0.9204, 0.08117, 0.9204, 0.08117, 0.9659, 0.08117, 0.9659, 0.08117, 0.9204, 0.03561, 0.9204, 0.03561, 0.9204, 0.08117, 0.9204, 0.08117, 0.9204, 0.03561, 0.9204, 0.03561, 0.9204, 0.08117, 0.9204, 0.08117, 0.9659, 0.08117, 0.9659, 0.08117, 0.9659, 0.03561, 0.9659, 0.03561, 0.9204, 0.08117, 0.9204, 0.08117, 0.9659, 0.08117, 0.9659, 0.08117, 0.9659, 0.08117, 0.9659, 0.08117, 0.9659, 0.03561, 0.9659, 0.03561, 0.9659, 0.03561, 0.9659, 0.03561, 0.9204, 0.03561, 0.9204, 0.03561, 0.9659, 0.03561, 0.9659, 0.03561, 0.9204, 0.03561, 0.9204, 0.03561, 0.9659, 0.08117, 0.9659, 0.08117, 0.9659, 0.03561, 0.9659, 0.03561, 0.9204, 0.03561, 0.9204, 0.03561, 0.9204, 0.08117, 0.9204, 0.08117, 0.9659, 0.03561, 0.9659, 0.03561, 0.9659, 0.03561, 0.9659, 0.03561, 0.9659, 0.08117, 0.9659, 0.08117, 0.9659, 0.03561, 0.9659, 0.03561, 0.9204, 0.03561, 0.9204, 0.03561, 0.9204, 0.08117, 0.9204, 0.08117, 0.931, 0.08117, 0.9204, 0.08117, 0.9204, 0.08117, 0.931, 0.08117, 0.9659, 0.08117, 0.9659, 0.08117, 0.9659, 0.03561, 0.9659, 0.03561, 0.9659, 0.03561, 0.9659, 0.03561, 0.9204, 0.03561, 0.9204, 0.03561, 0.9204, 0.08117, 0.9204, 0.08117, 0.9659, 0.08117, 0.9659, 0.08117, 0.9204, 0.03561, 0.9204, 0.03561, 0.9204, 0.08117, 0.9204, 0.08117, 0.9204, 0.03561, 0.9204, 0.03561, 0.9204, 0.08117, 0.9204, 0.08117, 0.9659, 0.03561, 0.9659, 0.03561, 0.9204, 0.03561, 0.9204, 0.03561, 0.9659, 0.08117, 0.9659, 0.08117, 0.9659, 0.03561, 0.9659, 0.03561, 0.9204, 0.03561, 0.9204, 0.03561, 0.9204, 0.08117, 0.9204, 0.08117, 0.9659, 0.08117, 0.9659, 0.08117, 0.9659, 0.03561, 0.9659, 0.03561, 0.9659, 0.03561, 0.9659, 0.03561, 0.9204, 0.03561, 0.9204, 0.03561, 0.9659, 0.03561, 0.9659, 0.03561, 0.9204, 0.03561, 0.9204, 0.03561, 0.9204, 0.03561, 0.9204, 0.03561, 0.9204, 0.08117, 0.9204, 0.08117, 0.9659, 0.03561, 0.9659, 0.03561, 0.9204, 0.03561, 0.9204, 0.03561, 0.9204, 0.03561, 0.9204, 0.03561, 0.9204, 0.08117, 0.9204, 0.08117, 0.9659, 0.08117, 0.9659, 0.08117, 0.9659, 0.03561, 0.9659, 0.03561, 0.9204, 0.08117, 0.9204, 0.08117, 0.9659, 0.08117, 0.9659, 0.08117, 0.9659, 0.08117, 0.9659, 0.08117, 0.9659, 0.03561, 0.9659, 0.03561, 0.9659, 0.03561, 0.9659, 0.03561, 0.9204, 0.03561, 0.9204, 0.03561, 0.9204, 0.08117, 0.9204, 0.08117, 0.9659, 0.08117, 0.9659, 0.08117, 0.9659, 0.08117, 0.9659, 0.08117, 0.9659, 0.03561, 0.9659, 0.03561, 0.9204, 0.03561, 0.9204, 0.03561, 0.9204, 0.08117, 0.9204, 0.08117, 0.9204, 0.08117, 0.9204, 0.08117, 0.9659, 0.08117, 0.9659, 0.08117, 0.9659, 0.03561, 0.9659, 0.03561, 0.9204, 0.03561, 0.9204, 0.03561, 0.9204, 0.03561, 0.9204, 0.03561, 0.9204, 0.08117, 0.9204, 0.08117, 0.9204, 0.08117, 0.9204, 0.08117, 0.9659, 0.08117, 0.9659, 0.08117, 0.9659, 0.03561, 0.9659, 0.03561, 0.9204, 0.03561, 0.9204, 0.03561, 0.9659, 0.08117, 0.9659, 0.08117, 0.9659, 0.03561, 0.9659, 0.03561, 0.9659, 0.08117, 0.9659, 0.08117, 0.9659, 0.03561, 0.9659, 0.03561, 0.9659, 0.03561, 0.9659, 0.03561, 0.9204, 0.03561, 0.9204, 0.03561, 0.9204, 0.08117, 0.9204, 0.08117, 0.9659, 0.08117, 0.9659, 0.08117, 0.9659, 0.03561, 0.9659, 0.03561, 0.9204, 0.03561, 0.9204, 0.03561, 0.9659, 0.08117, 0.9659, 0.08117, 0.9659, 0.03561, 0.9659, 0.03561, 0.9204, 0.03561, 0.9204, 0.03561, 0.9204, 0.08117, 0.9204, 0.08117, 0.9659, 0.03561, 0.9659, 0.03561, 0.9204, 0.03561, 0.9204, 0.03561, 0.9204, 0.03561, 0.9204, 0.03561, 0.9204, 0.08117, 0.9204, 0.08117, 0.9204, 0.03561, 0.9204, 0.03561, 0.9204, 0.08117, 0.9204, 0.08117, 0.9204, 0.08117, 0.9204, 0.08117, 0.9659, 0.08117, 0.9659, 0.08117, 0.9204, 0.08117, 0.9204, 0.08117, 0.9659, 0.08117, 0.9659, 0.08117, 0.9204, 0.03561, 0.9204, 0.03561, 0.9204, 0.08117, 0.9204, 0.08117, 0.9204, 0.08117, 0.9204, 0.08117, 0.9659, 0.08117, 0.9659, 0.08117, 0.9204, 0.03561, 0.9204, 0.03561, 0.9204, 0.08117, 0.9204, 0.08117, 0.9204, 0.03561, 0.9204, 0.03561, 0.9204, 0.08117, 0.9204, 0.08117, 0.9204, 0.08117, 0.9204, 0.08117, 0.9659, 0.08117, 0.9659, 0.08117, 0.9659, 0.03561, 0.9659, 0.03561, 0.9204, 0.03561, 0.9204, 0.03561, 0.9659, 0.08117, 0.9659, 0.08117, 0.9659, 0.03561, 0.9659, 0.03561, 0.9204, 0.08117, 0.9204, 0.08117, 0.9659, 0.08117, 0.9659, 0.08117, 0.9659, 0.08117, 0.9659, 0.08117, 0.9659, 0.03561, 0.9659, 0.03561, 0.9659, 0.08117, 0.9659, 0.08117, 0.9659, 0.03561, 0.9659, 0.03561, 0.9204, 0.08117, 0.9204, 0.08117, 0.9659, 0.08117, 0.9659, 0.08117, 0.9659, 0.08117, 0.9659, 0.08117, 0.9659, 0.03561, 0.9659, 0.03561, 0.9659, 0.08117, 0.9659, 0.08117, 0.9659, 0.03561, 0.9659, 0.03561, 0.9659, 0.08117, 0.9659, 0.08117, 0.9659, 0.03561, 0.9659, 0.03561, 0.9659, 0.03561, 0.9659, 0.03561, 0.9204, 0.03561, 0.9204, 0.03561, 0.9659, 0.03561, 0.9659, 0.03561, 0.9204, 0.03561, 0.9204, 0.03561, 0.9659, 0.03561, 0.9659, 0.03561, 0.9204, 0.03561, 0.9204, 0.03561, 0.9659, 0.08117, 0.9659, 0.08117, 0.9659, 0.03561, 0.9659, 0.03561, 0.9659, 0.08117, 0.9659, 0.08117, 0.9659, 0.03561, 0.9659, 0.03561, 0.9204, 0.08117, 0.9204, 0.08117, 0.9659, 0.08117, 0.9659, 0.08117, 0.9204, 0.03561, 0.9204, 0.03561, 0.9204, 0.08117, 0.9204, 0.08117, 0.9204, 0.08117, 0.9204, 0.08117, 0.9659, 0.08117, 0.9659, 0.08117, 0.9659, 0.03561, 0.9659, 0.03561, 0.9204, 0.03561, 0.9204, 0.03561, 0.9659, 0.08117, 0.9659, 0.08117, 0.9659, 0.03561, 0.9659, 0.03561, 0.9204, 0.03561, 0.9204, 0.03561, 0.9204, 0.08117, 0.9204, 0.08117, 0.9204, 0.08117, 0.9204, 0.08117, 0.9659, 0.08117, 0.9659, 0.08117, 0.9659, 0.03561, 0.9659, 0.03561, 0.9204, 0.03561, 0.9204, 0.03561, 0.9659, 0.08117, 0.9659, 0.08117, 0.9659, 0.03561, 0.9659, 0.03561, 0.9659, 0.08117, 0.9659, 0.08117, 0.9659, 0.03561, 0.9659, 0.03561, 0.9204, 0.03561, 0.9204, 0.03561, 0.9204, 0.08117, 0.9204, 0.08117, 0.9204, 0.08117, 0.9204, 0.08117, 0.9659, 0.08117, 0.9659, 0.08117, 0.9659, 0.03561, 0.9659, 0.03561, 0.9204, 0.03561, 0.9204, 0.03561, 0.9204, 0.08117, 0.9204, 0.08117, 0.9659, 0.08117, 0.9659, 0.08117, 0.9204, 0.03561, 0.9204, 0.03561, 0.9204, 0.08117, 0.9204, 0.08117, 0.9204, 0.08117, 0.9204, 0.08117, 0.9659, 0.08117, 0.9659, 0.08117, 0.9659, 0.03561, 0.9659, 0.03561, 0.9204, 0.03561, 0.9204, 0.03561, 0.9659, 0.08117, 0.9659, 0.08117, 0.9659, 0.03561, 0.9659, 0.03561, 0.9204, 0.03561, 0.9204, 0.03561, 0.9204, 0.08117, 0.9204, 0.08117, 0.9659, 0.08117, 0.9659, 0.08117, 0.9659, 0.03561, 0.9659, 0.03561, 0.9659, 0.03561, 0.9659, 0.03561, 0.9204, 0.03561, 0.9204, 0.03561, 0.9204, 0.03561, 0.9204, 0.03561, 0.9204, 0.08117, 0.9204, 0.08117, 0.9204, 0.08117, 0.9204, 0.08117, 0.9659, 0.08117, 0.9659, 0.08117, 0.9659, 0.03561, 0.9659, 0.03561, 0.9204, 0.03561, 0.9204, 0.03561, 0.9204, 0.03561, 0.9204, 0.03561, 0.9204, 0.08117, 0.9204, 0.08117, 0.9659, 0.03561, 0.9659, 0.03561, 0.9204, 0.03561, 0.9204, 0.03561, 0.9204, 0.03561, 0.9204, 0.03561, 0.9204, 0.08117, 0.9204, 0.08117, 0.9204, 0.03561, 0.9204, 0.03561, 0.9204, 0.08117, 0.9204, 0.08117, 0.9204, 0.08117, 0.9204, 0.08117, 0.9659, 0.08117, 0.9659, 0.08117, 0.9204, 0.03561, 0.9204, 0.03561, 0.9204, 0.08117, 0.9204, 0.08117, 0.9204, 0.08117, 0.9204, 0.08117, 0.9659, 0.08117, 0.9659, 0.08117, 0.9659, 0.03561, 0.9659, 0.03561, 0.9204, 0.03561, 0.9204, 0.03561, 0.9659, 0.08117, 0.9659, 0.08117, 0.9659, 0.03561, 0.9659, 0.03561, 0.9204, 0.08117, 0.9204, 0.08117, 0.9659, 0.08117, 0.9659, 0.08117, 0.9659, 0.08117, 0.9659, 0.08117, 0.9659, 0.03561, 0.9659, 0.03561, 0.9659, 0.08117, 0.9659, 0.08117, 0.9659, 0.03561, 0.9659, 0.03561, 0.9659, 0.03561, 0.9659, 0.03561, 0.9204, 0.03561, 0.9204, 0.03561, 0.9659, 0.03561, 0.9659, 0.03561, 0.9204, 0.03561, 0.9204, 0.03561, 0.9659, 0.08117, 0.9659, 0.08117, 0.9659, 0.03561, 0.9659, 0.03561, 0.9659, 0.08117, 0.9659, 0.08117, 0.9659, 0.03561, 0.9659, 0.03561, 0.9204, 0.08117, 0.9204, 0.08117, 0.9659, 0.08117, 0.9659, 0.08117, 0.9204, 0.03561, 0.9204, 0.03561, 0.9204, 0.08117, 0.9204, 0.08117, 0.9204, 0.08117, 0.9204, 0.08117, 0.9659, 0.08117, 0.9659, 0.08117, 0.9204, 0.03561, 0.9204, 0.03561, 0.9204, 0.08117, 0.9204, 0.08117, 0.9204, 0.08117, 0.9204, 0.08117, 0.9659, 0.08117, 0.9659, 0.08117, 0.9659, 0.03561, 0.9659, 0.03561, 0.9204, 0.03561, 0.9204, 0.03561, 0.9659, 0.08117, 0.9659, 0.08117, 0.9659, 0.03561, 0.9659, 0.03561, 0.9204, 0.03561, 0.9204, 0.03561, 0.9204, 0.08117, 0.9204, 0.08117, 0.9204, 0.08117, 0.9204, 0.08117, 0.9659, 0.08117, 0.9659, 0.08117, 0.9204, 0.08117, 0.9204, 0.08117, 0.9659, 0.08117, 0.9659, 0.08117, 0.9204, 0.03561, 0.9204, 0.03561, 0.9204, 0.08117, 0.9204, 0.08117, 0.9204, 0.08117, 0.9204, 0.08117, 0.9659, 0.08117, 0.9659, 0.08117, 0.9659, 0.03561, 0.9659, 0.03561, 0.9204, 0.03561, 0.9204, 0.03561, 0.9659, 0.03561, 0.9659, 0.03561, 0.9204, 0.03561, 0.9204, 0.03561, 0.9659, 0.08117, 0.9659, 0.08117, 0.9659, 0.03561, 0.9659, 0.03561, 0.9659, 0.08117, 0.9659, 0.08117, 0.9659, 0.03561, 0.9659, 0.03561, 0.9204, 0.03561, 0.9204, 0.03561, 0.9204, 0.08117, 0.9204, 0.08117, 0.9659, 0.03561, 0.9659, 0.03561, 0.9204, 0.03561, 0.9204, 0.03561, 0.9204, 0.03561, 0.9204, 0.03561, 0.9204, 0.08117, 0.9204, 0.08117, 0.9659, 0.03561, 0.9659, 0.03561, 0.9204, 0.03561, 0.9204, 0.03561, 0.9204, 0.03561, 0.9204, 0.03561, 0.9204, 0.08117, 0.9204, 0.08117, 0.9659, 0.03561, 0.9659, 0.03561, 0.9204, 0.03561, 0.9204, 0.03561, 0.9204, 0.03561, 0.9204, 0.03561, 0.9204, 0.08117, 0.9204, 0.08117, 0.9204, 0.03561, 0.9204, 0.03561, 0.9204, 0.08117, 0.9204, 0.08117, 0.9659, 0.03561, 0.9659, 0.03561, 0.9204, 0.03561, 0.9204, 0.03561, 0.9659, 0.08117, 0.9659, 0.08117, 0.9659, 0.03561, 0.9659, 0.03561, 0.9659, 0.03561, 0.9659, 0.03561, 0.9204, 0.03561, 0.9204, 0.03561, 0.9204, 0.08117, 0.9204, 0.08117, 0.9659, 0.08117, 0.9659, 0.08117, 0.9204, 0.03561, 0.9204, 0.03561, 0.9204, 0.08117, 0.9204, 0.08117, 0.9204, 0.08117, 0.9204, 0.08117, 0.9659, 0.08117, 0.9659, 0.08117, 0.9204, 0.08117, 0.9204, 0.08117, 0.9659, 0.08117, 0.9659, 0.08117, 0.9659, 0.08117, 0.9659, 0.08117, 0.9659, 0.03561, 0.9659, 0.03561, 0.9204, 0.03561, 0.9204, 0.03561, 0.9204, 0.08117, 0.9204, 0.08117, 0.9659, 0.03561, 0.9659, 0.03561, 0.9204, 0.03561, 0.9204, 0.03561, 0.9204, 0.08117, 0.9204, 0.08117, 0.9659, 0.08117, 0.9659, 0.08117, 0.9204, 0.03561, 0.9204, 0.03561, 0.9204, 0.08117, 0.9204, 0.08117, 0.9659, 0.08117, 0.9659, 0.08117, 0.9659, 0.03561, 0.9659, 0.03561, 0.9204, 0.03561, 0.9204, 0.03561, 0.9204, 0.08117, 0.9204, 0.08117, 0.9659, 0.08117, 0.9659, 0.08117, 0.9659, 0.03561, 0.9659, 0.03561, 0.9659, 0.03561, 0.9659, 0.03561, 0.9204, 0.03561, 0.9204, 0.03561, 0.9659, 0.03561, 0.9659, 0.03561, 0.9204, 0.03561, 0.9204, 0.03561, 0.9659, 0.08117, 0.9659, 0.08117, 0.9659, 0.03561, 0.9659, 0.03561, 0.9659, 0.03561, 0.9659, 0.03561, 0.9204, 0.03561, 0.9204, 0.03561, 0.9204, 0.08117, 0.9204, 0.08117, 0.9659, 0.08117, 0.9659, 0.08117, 0.9659, 0.08117, 0.9659, 0.08117, 0.9659, 0.03561, 0.9659, 0.03561, 0.9204, 0.08117, 0.9204, 0.08117, 0.9659, 0.08117, 0.9659, 0.08117, 0.9659, 0.08117, 0.9659, 0.08117, 0.9659, 0.03561, 0.9659, 0.03561, 0.9659, 0.08117, 0.9659, 0.08117, 0.9659, 0.03561, 0.9659, 0.03561, 0.9204, 0.03561, 0.931, 0.03561, 0.931, 0.03561, 0.9204, 0.03561, 0.9659, 0.03561, 0.9659, 0.03561, 0.9204, 0.03561, 0.9204, 0.03561, 0.9204, 0.08117, 0.9204, 0.03561, 0.9204, 0.03561, 0.9204, 0.08117, 0.9204, 0.03561, 0.9204, 0.03561, 0.9204, 0.08117, 0.9204, 0.08117, 0.931, 0.03561, 0.931, 0.03561, 0.931, 0.03561, 0.931, 0.03561, 0.9204, 0.08117, 0.9204, 0.08117, 0.9659, 0.08117, 0.9659, 0.08117, 0.9659, 0.08117, 0.931, 0.08117, 0.931, 0.08117, 0.9659, 0.08117, 0.9659, 0.08117, 0.9659, 0.08117, 0.9659, 0.03561, 0.9659, 0.03561, 0.9659, 0.03561, 0.9659, 0.08117, 0.9659, 0.08117, 0.9659, 0.03561, 0.9659, 0.03561, 0.9659, 0.03561, 0.9204, 0.03561, 0.9204, 0.03561, 0.9204, 0.03561, 0.9204, 0.03561, 0.9204, 0.08117, 0.9204, 0.08117, 0.931, 0.03561, 0.9659, 0.03561, 0.9659, 0.03561, 0.931, 0.03561, 0.9204, 0.08117, 0.9204, 0.08117, 0.9659, 0.08117, 0.9659, 0.08117, 0.9204, 0.08117, 0.9204, 0.08117, 0.9659, 0.08117, 0.9659, 0.08117, 0.9659, 0.08117, 0.9659, 0.08117, 0.9659, 0.03561, 0.9659, 0.03561, 0.9204, 0.03561, 0.9204, 0.03561, 0.9204, 0.08117, 0.9204, 0.08117, 0.9659, 0.03561, 0.9659, 0.03561, 0.9204, 0.03561, 0.9204, 0.03561, 0.9204, 0.08117, 0.9204, 0.08117, 0.9659, 0.08117, 0.9659, 0.08117, 0.9204, 0.03561, 0.9204, 0.03561, 0.9204, 0.08117, 0.9204, 0.08117, 0.9204, 0.03561, 0.9204, 0.03561, 0.9204, 0.08117, 0.9204, 0.08117, 0.9204, 0.03561, 0.9204, 0.03561, 0.9204, 0.08117, 0.9204, 0.08117, 0.9204, 0.08117, 0.9204, 0.08117, 0.9659, 0.08117, 0.9659, 0.08117, 0.9659, 0.03561, 0.9659, 0.03561, 0.9204, 0.03561, 0.9204, 0.03561, 0.9659, 0.03561, 0.9659, 0.03561, 0.9204, 0.03561, 0.9204, 0.03561, 0.9659, 0.08117, 0.9659, 0.08117, 0.9659, 0.03561, 0.9659, 0.03561, 0.9659, 0.08117, 0.9659, 0.08117, 0.9659, 0.03561, 0.9659, 0.03561, 0.9204, 0.08117, 0.9204, 0.08117, 0.9659, 0.08117, 0.9659, 0.08117, 0.9204, 0.08117, 0.9204, 0.08117, 0.9659, 0.08117, 0.9659, 0.08117, 0.9204, 0.08117, 0.9204, 0.08117, 0.9659, 0.08117, 0.9659, 0.08117, 0.9659, 0.08117, 0.9659, 0.08117, 0.9659, 0.03561, 0.9659, 0.03561, 0.9659, 0.08117, 0.9659, 0.08117, 0.9659, 0.03561, 0.9659, 0.03561, 0.9542, 0.0848, 0.9542, 0.0848, 0.9542, 0.06864, 0.9542, 0.06864, 0.9272, 0.06864, 0.9272, 0.0848, 0.9433, 0.0848, 0.9433, 0.06864, 0.9163, 0.06864, 0.9163, 0.06864, 0.9163, 0.0848, 0.9163, 0.0848, 0.9272, 0.06864, 0.9433, 0.06864, 0.9433, 0.0848, 0.9272, 0.0848, 0.956, 0.03089, 0.956, 0.03089, 0.9366, 0.03089, 0.9366, 0.03089, 0.9433, 0.09566, 0.9542, 0.0848, 0.9433, 0.0848, 0.9272, 0.09566, 0.9272, 0.0848, 0.9163, 0.0848, 0.9691, 0.04396, 0.956, 0.03089, 0.956, 0.04396, 0.9366, 0.03089, 0.9235, 0.04396, 0.9366, 0.04396, 0.9433, 0.09566, 0.9433, 0.0848, 0.9542, 0.0848, 0.9272, 0.09566, 0.9163, 0.0848, 0.9272, 0.0848, 0.9691, 0.04396, 0.956, 0.04396, 0.956, 0.03089, 0.9366, 0.03089, 0.9366, 0.04396, 0.9235, 0.04396, 0.9433, 0.0848, 0.9272, 0.0848, 0.9272, 0.09566, 0.9433, 0.09566, 0.9433, 0.06864, 0.9433, 0.0848, 0.9542, 0.0848, 0.9542, 0.06864, 0.9366, 0.04396, 0.956, 0.04396, 0.956, 0.03089, 0.9366, 0.03089, 0.9272, 0.0848, 0.9272, 0.06864, 0.9163, 0.06864, 0.9163, 0.0848, 0.9433, 0.09566, 0.9272, 0.09566, 0.9272, 0.0848, 0.9433, 0.0848, 0.9542, 0.06864, 0.9542, 0.0848, 0.9433, 0.0848, 0.9433, 0.06864, 0.9366, 0.03089, 0.956, 0.03089, 0.956, 0.04396, 0.9366, 0.04396, 0.9163, 0.0848, 0.9163, 0.06864, 0.9272, 0.06864, 0.9272, 0.0848, 0.9433, 0.09566, 0.9433, 0.09566, 0.9542, 0.0848, 0.9542, 0.0848, 0.9272, 0.09566, 0.9272, 0.09566, 0.9163, 0.0848, 0.9163, 0.0848, 0.9691, 0.04396, 0.9691, 0.04396, 0.956, 0.03089, 0.956, 0.03089, 0.9366, 0.03089, 0.9366, 0.03089, 0.9235, 0.04396, 0.9235, 0.04396, 0.9272, 0.09566, 0.9272, 0.09566, 0.9433, 0.09566, 0.9433, 0.09566])
me_plane_031.materials.append(None)
me_plane_031.update()
me_plane_002 = bpy.data.meshes.new('Plane.002')
me_plane_002.from_pydata([(-0.4087, -0.6157, 0.6617), (-0.4087, 0.6157, 0.6617), (-0.2317, -0.6157, 0.01601), (-0.2317, 0.6157, 0.01601)], [], [(0, 2, 3, 1)])
_uv = me_plane_002.uv_layers.new(name='UVMap')
_uv.uv.foreach_set('vector', [0.9018, 0.04791, 0.9018, 0.09274, 0.9801, 0.09273, 0.9801, 0.04791])
me_plane_002.materials.append(None)
me_plane_002.update()

# ---- objects
ob_laptop = bpy.data.objects.new('laptop', me_plane_031)
ob_monitor_img = bpy.data.objects.new('monitor_img', me_plane_002)

# ---- transforms, parenting, visibility, modifiers, constraints
ob_laptop.location = (0.0, 0.0, 0.0)
ob_laptop.rotation_euler = (0.0, -0.0, 3.527)
ob_laptop.scale = (1.317, 1.317, 1.317)
ob_monitor_img.location = (-0.06735, -1.122e-08, -0.2017)
ob_monitor_img.rotation_euler = (0.0, -0.0, 3.142)
ob_monitor_img.scale = (1.602, 1.602, 1.602)

# ---- collection membership
col_collection.objects.link(ob_laptop)
col_collection.objects.link(ob_monitor_img)

# ---- scene / render settings (as saved in the file)
scene.frame_start = 1; scene.frame_end = 250; scene.frame_set(3)
scene.render.engine = 'BLENDER_EEVEE_NEXT'
scene.cycles.sampling_pattern = 'TABULATED_SOBOL'
bpy.context.view_layer.update()

# ---- added for rendering (the .blend has no active camera and no usable light): camera, sun
cam_auto = bpy.data.cameras.new('AutoCamera')
cam_auto.lens = 50.0
cam_auto.sensor_width = 36.0
cam_auto.clip_end = 1000.0
ob_auto_camera = bpy.data.objects.new('AutoCamera', cam_auto)
scene.collection.objects.link(ob_auto_camera)
ob_auto_camera.location = (4.19444, -5.25845, 3.8004)
ob_auto_camera.rotation_euler = (1.09748, -7.21219e-08, 0.694738)
scene.camera = ob_auto_camera
light_auto_sun = bpy.data.lights.new('AutoSun', 'SUN')
light_auto_sun.energy = 3.0
light_auto_sun.angle = 0.0523599
ob_auto_sun = bpy.data.objects.new('AutoSun', light_auto_sun)
scene.collection.objects.link(ob_auto_sun)
ob_auto_sun.rotation_euler = (0.872665, 0.174533, 0.523599)
bpy.context.view_layer.update()
